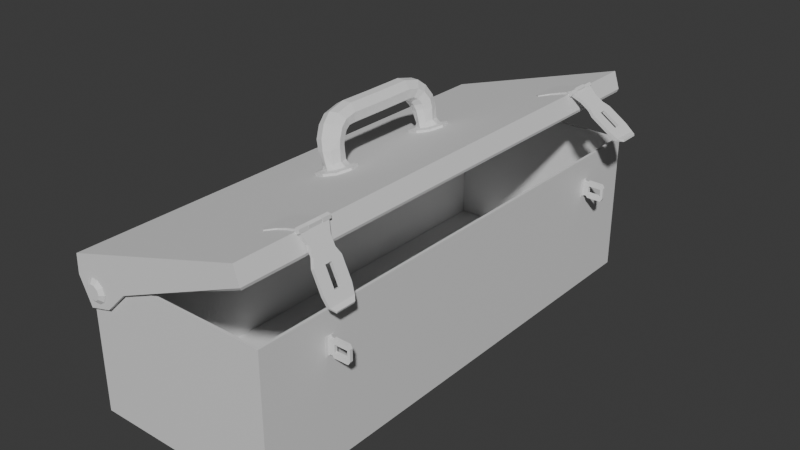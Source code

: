 # Source: garage_assets.blend  (saved by Blender 5.0.119; exported with 4.5.12 LTS)
import bpy
from mathutils import Matrix  # noqa: F401  (used for matrix-valued properties, if any)

bpy.ops.wm.read_factory_settings(use_empty=True)
scene = bpy.context.scene
scene.name = 'Scene'

# ---- collections
col_toolbox_small = bpy.data.collections.new('Toolbox small'); scene.collection.children.link(col_toolbox_small)

# ---- materials (node trees are filled in below, after node groups)
mat_material = bpy.data.materials.new('Material')
mat_material.alpha_threshold = 0.0
mat_material.use_backface_culling_lightprobe_volume = False
mat_material.roughness = 0.5
mat_material.line_color = (0.0, 0.0, 0.0, 1.0)

# ---- material node trees
mat_material.use_nodes = True; mat_material.node_tree.nodes.clear()
_N = mat_material.node_tree.nodes; _L = mat_material.node_tree.links
n0 = _N.new('ShaderNodeOutputMaterial'); n0.name = 'Material Output'; n0.location = (200, 100)
n1 = _N.new('ShaderNodeBsdfPrincipled'); n1.name = 'Principled BSDF'; n1.location = (-200, 100)
_L.new(n1.outputs[0], n0.inputs[0])
n0.is_active_output = True

# ---- world
world_world = bpy.data.worlds.new('World'); scene.world = world_world
world_world.use_nodes = True; world_world.node_tree.nodes.clear()
_N = world_world.node_tree.nodes; _L = world_world.node_tree.links
n0 = _N.new('ShaderNodeOutputWorld'); n0.name = 'World Output'; n0.location = (200, 100)
n1 = _N.new('ShaderNodeBackground'); n1.name = 'Background'; n1.location = (-200, 100)
n1.inputs[0].default_value = (0.05088, 0.05088, 0.05088, 1.0)
_L.new(n1.outputs[0], n0.inputs[0])
n0.is_active_output = True
world_world.color = (0.05088, 0.05088, 0.05088)
world_world.sun_shadow_jitter_overblur = 0.0

# ---- meshes
me_cube_002 = bpy.data.meshes.new('Cube.002')
me_cube_002.from_pydata([(0.121, -0.0362, -0.3003), (-0.005857, -0.155, -0.0326), (0.121, 0.0362, -0.3003), (-0.005857, 0.155, -0.0326), (0.1515, -0.0362, -0.2859), (0.02458, -0.155, -0.01817), (0.1515, 0.0362, -0.2859), (0.02458, 0.155, -0.01817), (0.08267, -0.1204, -0.2194), (0.03841, -0.1204, -0.126), (0.03841, 0.1204, -0.126), (0.08267, 0.1204, -0.2194), (0.06885, 0.1204, -0.1116), (0.1131, 0.1204, -0.2049), (0.06885, -0.1204, -0.1116), (0.1131, -0.1204, -0.2049), (0.2098, 0.0362, -0.4875), (0.2098, -0.0362, -0.4875), (0.2402, 0.0362, -0.4731), (0.2402, -0.0362, -0.4731), (0.2591, 0.1393, -0.5876), (0.2591, -0.1393, -0.5876), (0.2865, 0.1393, -0.5747), (0.2865, -0.1393, -0.5747), (0.1162, 0.155, -0.2901), (0.1162, -0.155, -0.2901), (0.1466, -0.155, -0.2756), (0.1466, 0.155, -0.2756), (0.2146, 0.155, -0.4977), (0.2146, -0.155, -0.4977), (0.245, -0.155, -0.4833), (0.245, 0.155, -0.4833), (0.3171, 0.09991, -0.6228), (0.3171, -0.09991, -0.6228), (0.3239, 0.09991, -0.6025), (0.3239, -0.09991, -0.6025), (-0.01957, -0.155, -0.003667), (-0.01957, 0.155, -0.003667), (0.01087, 0.155, 0.01076), (0.01087, -0.155, 0.01076), (-0.01231, 0.08184, 0.02562), (-0.01231, 0.1768, 0.02562), (-0.01231, -0.07508, 0.02562), (-0.01231, -0.17, 0.02562), (0.0228, -0.07508, 0.01902), (0.0228, -0.17, 0.01902), (0.02738, -0.07508, -0.01641), (0.02738, -0.17, -0.01641), (-0.004902, -0.07508, -0.0317), (-0.004902, -0.17, -0.0317), (-0.02943, -0.07508, -0.005734), (-0.02943, -0.17, -0.005734), (0.0228, 0.1768, 0.01902), (0.0228, 0.08184, 0.01902), (0.02738, 0.1768, -0.01641), (0.02738, 0.08184, -0.01641), (-0.004902, 0.1768, -0.0317), (-0.004902, 0.08184, -0.0317), (-0.02943, 0.1768, -0.005734), (-0.02943, 0.08184, -0.005734)], [], [(9, 1, 3, 10), (10, 3, 7, 12), (12, 7, 5, 14), (14, 5, 1, 9), (2, 6, 4, 0), (5, 7, 38, 39), (26, 15, 8, 25), (15, 14, 9, 8), (27, 13, 15, 26), (13, 12, 14, 15), (24, 11, 13, 27), (11, 10, 12, 13), (25, 8, 11, 24), (8, 9, 10, 11), (30, 29, 21, 23), (26, 25, 29, 30), (24, 27, 31, 28), (6, 2, 16, 18), (23, 21, 33, 35), (28, 31, 22, 20), (31, 30, 23, 22), (29, 28, 20, 21), (2, 0, 25, 24), (4, 6, 27, 26), (17, 16, 28, 29), (18, 19, 30, 31), (19, 4, 26, 30), (6, 18, 31, 27), (0, 17, 29, 25), (16, 2, 24, 28), (19, 17, 0, 4), (16, 17, 19, 18), (32, 34, 35, 33), (20, 22, 34, 32), (22, 23, 35, 34), (21, 20, 32, 33), (38, 37, 36, 39), (3, 1, 36, 37), (1, 5, 39, 36), (7, 3, 37, 38), (53, 40, 59, 57, 55), (42, 43, 45, 44), (54, 55, 57, 56), (44, 45, 47, 46), (58, 59, 40, 41), (52, 53, 55, 54), (46, 47, 49, 48), (45, 43, 51, 49, 47), (41, 40, 53, 52), (48, 49, 51, 50), (41, 52, 54, 56, 58), (56, 57, 59, 58), (50, 51, 43, 42), (42, 44, 46, 48, 50)])
_uv = me_cube_002.uv_layers.new(name='UVMap')
_uv.uv.foreach_set('vector', [0.2221, 0.7034, 0.2218, 0.7119, 0.2008, 0.7108, 0.201, 0.7016, 0.201, 0.7016, 0.2008, 0.7108, 0.1979, 0.7117, 0.1979, 0.7016, 0.2808, 0.6984, 0.2835, 0.7063, 0.2597, 0.7063, 0.2624, 0.6984, 0.2251, 0.7036, 0.2249, 0.7134, 0.2218, 0.7119, 0.2221, 0.7034, 0.207, 0.6852, 0.2096, 0.6824, 0.2133, 0.682, 0.2162, 0.6854, 0.2597, 0.7063, 0.2835, 0.7063, 0.2835, 0.7088, 0.2597, 0.7088, 0.2277, 0.6871, 0.226, 0.6945, 0.2229, 0.694, 0.2249, 0.6868, 0.226, 0.6945, 0.2251, 0.7036, 0.2221, 0.7034, 0.2229, 0.694, 0.2835, 0.6845, 0.2808, 0.6905, 0.2624, 0.6905, 0.2597, 0.6845, 0.2808, 0.6905, 0.2808, 0.6984, 0.2624, 0.6984, 0.2624, 0.6905, 0.1992, 0.6856, 0.2007, 0.6922, 0.1979, 0.6925, 0.1968, 0.6859, 0.2007, 0.6922, 0.201, 0.7016, 0.1979, 0.7016, 0.1979, 0.6925, 0.2249, 0.6868, 0.2229, 0.694, 0.2007, 0.6922, 0.1992, 0.6856, 0.2229, 0.694, 0.2221, 0.7034, 0.201, 0.7016, 0.2007, 0.6922, 0.2266, 0.6682, 0.2236, 0.6691, 0.2205, 0.662, 0.2223, 0.66, 0.2277, 0.6871, 0.2249, 0.6868, 0.2236, 0.6691, 0.2266, 0.6682, 0.1992, 0.6856, 0.1968, 0.6859, 0.1968, 0.6698, 0.1995, 0.6704, 0.2096, 0.6824, 0.207, 0.6852, 0.2078, 0.6707, 0.2093, 0.6726, 0.2223, 0.66, 0.2205, 0.662, 0.2174, 0.6575, 0.2183, 0.6561, 0.1995, 0.6704, 0.1968, 0.6698, 0.1999, 0.6604, 0.2022, 0.6624, 0.2835, 0.6669, 0.2597, 0.6669, 0.2609, 0.6592, 0.2823, 0.6592, 0.2236, 0.6691, 0.1995, 0.6704, 0.2022, 0.6624, 0.2205, 0.662, 0.207, 0.6852, 0.2162, 0.6854, 0.2249, 0.6868, 0.1992, 0.6856, 0.2688, 0.6836, 0.2744, 0.6836, 0.2835, 0.6845, 0.2597, 0.6845, 0.2145, 0.6705, 0.2078, 0.6707, 0.1995, 0.6704, 0.2236, 0.6691, 0.2744, 0.6677, 0.2688, 0.6677, 0.2597, 0.6669, 0.2835, 0.6669, 0.2688, 0.6677, 0.2688, 0.6836, 0.2597, 0.6845, 0.2597, 0.6669, 0.2744, 0.6836, 0.2744, 0.6677, 0.2835, 0.6669, 0.2835, 0.6845, 0.2162, 0.6854, 0.2145, 0.6705, 0.2236, 0.6691, 0.2249, 0.6868, 0.2078, 0.6707, 0.207, 0.6852, 0.1992, 0.6856, 0.1995, 0.6704, 0.213, 0.6731, 0.2145, 0.6705, 0.2162, 0.6854, 0.2133, 0.682, 0.2078, 0.6707, 0.2145, 0.6705, 0.213, 0.6731, 0.2093, 0.6726, 0.2053, 0.6573, 0.2043, 0.6556, 0.2183, 0.6561, 0.2174, 0.6575, 0.2022, 0.6624, 0.1999, 0.6604, 0.2043, 0.6556, 0.2053, 0.6573, 0.2823, 0.6592, 0.2609, 0.6592, 0.2639, 0.6556, 0.2793, 0.6556, 0.2205, 0.662, 0.2022, 0.6624, 0.2053, 0.6573, 0.2174, 0.6575, 0.1993, 0.7149, 0.2016, 0.7129, 0.2203, 0.7144, 0.2227, 0.7176, 0.2008, 0.7108, 0.2218, 0.7119, 0.2203, 0.7144, 0.2016, 0.7129, 0.2218, 0.7119, 0.2249, 0.7134, 0.2227, 0.7176, 0.2203, 0.7144, 0.1979, 0.7117, 0.2008, 0.7108, 0.2016, 0.7129, 0.1993, 0.7149, 0.526, 0.6804, 0.5258, 0.6802, 0.526, 0.68, 0.5262, 0.6801, 0.5262, 0.6803, 0.5277, 0.6787, 0.5281, 0.6787, 0.5281, 0.6789, 0.5277, 0.6789, 0.5268, 0.679, 0.5271, 0.679, 0.5271, 0.6792, 0.5268, 0.6792, 0.5277, 0.6789, 0.5281, 0.6789, 0.5281, 0.679, 0.5277, 0.679, 0.5268, 0.6793, 0.5271, 0.6793, 0.5271, 0.6795, 0.5268, 0.6795, 0.5268, 0.6789, 0.5271, 0.6789, 0.5271, 0.679, 0.5268, 0.679, 0.5277, 0.679, 0.5281, 0.679, 0.5281, 0.6792, 0.5277, 0.6792, 0.5313, 0.6799, 0.5311, 0.6799, 0.5309, 0.6798, 0.5311, 0.6796, 0.5313, 0.6797, 0.5268, 0.6787, 0.5271, 0.6787, 0.5271, 0.6789, 0.5268, 0.6789, 0.5277, 0.6792, 0.5281, 0.6792, 0.5281, 0.6793, 0.5277, 0.6793, 0.5311, 0.6787, 0.5309, 0.6788, 0.5309, 0.679, 0.5311, 0.6791, 0.5313, 0.6789, 0.5268, 0.6792, 0.5271, 0.6792, 0.5271, 0.6793, 0.5268, 0.6793, 0.5277, 0.6793, 0.5281, 0.6793, 0.5281, 0.6795, 0.5277, 0.6795, 0.5288, 0.6796, 0.5286, 0.6797, 0.5286, 0.6799, 0.5288, 0.6799, 0.5289, 0.6798])
me_cube_002.update()
me_cube_003 = bpy.data.meshes.new('Cube.003')
me_cube_003.from_pydata([(0.1376, -0.0362, -0.291), (-0.004309, -0.155, -0.03095), (0.1376, 0.0362, -0.291), (-0.004309, 0.155, -0.03095), (0.1672, -0.0362, -0.2748), (0.02526, -0.155, -0.01481), (0.1672, 0.0362, -0.2748), (0.02526, 0.155, -0.01481), (0.09471, -0.1204, -0.2124), (0.0452, -0.1204, -0.1217), (0.0452, 0.1204, -0.1217), (0.09471, 0.1204, -0.2124), (0.07477, 0.1204, -0.1055), (0.1243, 0.1204, -0.1962), (0.07477, -0.1204, -0.1055), (0.1243, -0.1204, -0.1962), (0.2369, 0.0362, -0.4728), (0.2369, -0.0362, -0.4728), (0.2664, 0.0362, -0.4567), (0.2664, -0.0362, -0.4567), (0.2918, 0.1393, -0.57), (0.2918, -0.1393, -0.57), (0.3184, 0.1393, -0.5555), (0.3184, -0.1393, -0.5555), (0.1322, 0.155, -0.2811), (0.1322, -0.155, -0.2811), (0.1618, -0.155, -0.2649), (0.1618, 0.155, -0.2649), (0.2423, 0.155, -0.4828), (0.2423, -0.155, -0.4828), (0.2719, -0.155, -0.4666), (0.2719, 0.155, -0.4666), (0.3517, 0.09991, -0.6018), (0.3517, -0.09991, -0.6018), (0.3574, 0.09991, -0.5812), (0.3574, -0.09991, -0.5812), (-0.01965, -0.155, -0.002844), (-0.01965, 0.155, -0.002844), (0.00992, 0.155, 0.01329), (0.00992, -0.155, 0.01329), (-0.01406, 0.08184, 0.0268), (-0.01406, 0.1768, 0.0268), (-0.01406, -0.07508, 0.0268), (-0.01406, -0.17, 0.0268), (0.02136, -0.07508, 0.02222), (0.02136, -0.17, 0.02222), (0.02795, -0.07508, -0.01289), (0.02795, -0.17, -0.01289), (-0.003406, -0.07508, -0.03), (-0.003406, -0.17, -0.03), (-0.02937, -0.07508, -0.005469), (-0.02937, -0.17, -0.005469), (0.02136, 0.1768, 0.02222), (0.02136, 0.08184, 0.02222), (0.02795, 0.1768, -0.01289), (0.02795, 0.08184, -0.01289), (-0.003406, 0.1768, -0.03), (-0.003406, 0.08184, -0.03), (-0.02937, 0.1768, -0.005469), (-0.02937, 0.08184, -0.005469)], [], [(9, 1, 3, 10), (10, 3, 7, 12), (12, 7, 5, 14), (14, 5, 1, 9), (2, 6, 4, 0), (5, 7, 38, 39), (26, 15, 8, 25), (15, 14, 9, 8), (27, 13, 15, 26), (13, 12, 14, 15), (24, 11, 13, 27), (11, 10, 12, 13), (25, 8, 11, 24), (8, 9, 10, 11), (30, 29, 21, 23), (26, 25, 29, 30), (24, 27, 31, 28), (6, 2, 16, 18), (23, 21, 33, 35), (28, 31, 22, 20), (31, 30, 23, 22), (29, 28, 20, 21), (2, 0, 25, 24), (4, 6, 27, 26), (17, 16, 28, 29), (18, 19, 30, 31), (19, 4, 26, 30), (6, 18, 31, 27), (0, 17, 29, 25), (16, 2, 24, 28), (19, 17, 0, 4), (16, 17, 19, 18), (32, 34, 35, 33), (20, 22, 34, 32), (22, 23, 35, 34), (21, 20, 32, 33), (38, 37, 36, 39), (3, 1, 36, 37), (1, 5, 39, 36), (7, 3, 37, 38), (53, 40, 59, 57, 55), (42, 43, 45, 44), (54, 55, 57, 56), (44, 45, 47, 46), (58, 59, 40, 41), (52, 53, 55, 54), (46, 47, 49, 48), (45, 43, 51, 49, 47), (41, 40, 53, 52), (48, 49, 51, 50), (41, 52, 54, 56, 58), (56, 57, 59, 58), (50, 51, 43, 42), (42, 44, 46, 48, 50)])
_uv = me_cube_003.uv_layers.new(name='UVMap')
_uv.uv.foreach_set('vector', [0.2542, 0.7036, 0.2542, 0.712, 0.2344, 0.7118, 0.234, 0.7028, 0.234, 0.7028, 0.2344, 0.7118, 0.2316, 0.713, 0.231, 0.703, 0.3051, 0.6984, 0.3078, 0.7063, 0.284, 0.7063, 0.2867, 0.6984, 0.2572, 0.7037, 0.2575, 0.7137, 0.2542, 0.712, 0.2542, 0.7036, 0.2403, 0.6865, 0.2418, 0.6844, 0.2457, 0.6837, 0.2475, 0.6864, 0.284, 0.7063, 0.3078, 0.7063, 0.3078, 0.7088, 0.284, 0.7088, 0.2592, 0.6877, 0.2577, 0.6948, 0.2548, 0.6944, 0.2565, 0.6874, 0.2577, 0.6948, 0.2572, 0.7037, 0.2542, 0.7036, 0.2548, 0.6944, 0.3078, 0.6845, 0.3051, 0.6905, 0.2867, 0.6905, 0.284, 0.6845, 0.3051, 0.6905, 0.3051, 0.6984, 0.2867, 0.6984, 0.2867, 0.6905, 0.2315, 0.6873, 0.2332, 0.6936, 0.2304, 0.6941, 0.229, 0.6876, 0.2332, 0.6936, 0.234, 0.7028, 0.231, 0.703, 0.2304, 0.6941, 0.2565, 0.6874, 0.2548, 0.6944, 0.2332, 0.6936, 0.2315, 0.6873, 0.2548, 0.6944, 0.2542, 0.7036, 0.234, 0.7028, 0.2332, 0.6936, 0.2592, 0.669, 0.2563, 0.6698, 0.2528, 0.6623, 0.255, 0.6601, 0.2592, 0.6877, 0.2565, 0.6874, 0.2563, 0.6698, 0.2592, 0.669, 0.2315, 0.6873, 0.229, 0.6876, 0.2282, 0.671, 0.2309, 0.6714, 0.2418, 0.6844, 0.2403, 0.6865, 0.2389, 0.6718, 0.2416, 0.6744, 0.255, 0.6601, 0.2528, 0.6623, 0.2496, 0.6571, 0.2505, 0.6556, 0.2309, 0.6714, 0.2282, 0.671, 0.231, 0.6611, 0.2334, 0.6632, 0.3078, 0.6669, 0.284, 0.6669, 0.2852, 0.6592, 0.3066, 0.6592, 0.2563, 0.6698, 0.2309, 0.6714, 0.2334, 0.6632, 0.2528, 0.6623, 0.2403, 0.6865, 0.2475, 0.6864, 0.2565, 0.6874, 0.2315, 0.6873, 0.2931, 0.6836, 0.2987, 0.6836, 0.3078, 0.6845, 0.284, 0.6845, 0.2478, 0.6711, 0.2389, 0.6718, 0.2309, 0.6714, 0.2563, 0.6698, 0.2987, 0.6677, 0.2931, 0.6677, 0.284, 0.6669, 0.3078, 0.6669, 0.2931, 0.6677, 0.2931, 0.6836, 0.284, 0.6845, 0.284, 0.6669, 0.2987, 0.6836, 0.2987, 0.6677, 0.3078, 0.6669, 0.3078, 0.6845, 0.2475, 0.6864, 0.2478, 0.6711, 0.2563, 0.6698, 0.2565, 0.6874, 0.2389, 0.6718, 0.2403, 0.6865, 0.2315, 0.6873, 0.2309, 0.6714, 0.2453, 0.6746, 0.2478, 0.6711, 0.2475, 0.6864, 0.2457, 0.6837, 0.2389, 0.6718, 0.2478, 0.6711, 0.2453, 0.6746, 0.2416, 0.6744, 0.2366, 0.6579, 0.2355, 0.6562, 0.2505, 0.6556, 0.2496, 0.6571, 0.2334, 0.6632, 0.231, 0.6611, 0.2355, 0.6562, 0.2366, 0.6579, 0.3066, 0.6592, 0.2852, 0.6592, 0.2882, 0.6556, 0.3035, 0.6556, 0.2528, 0.6623, 0.2334, 0.6632, 0.2366, 0.6579, 0.2496, 0.6571, 0.2335, 0.7158, 0.235, 0.7138, 0.2533, 0.7144, 0.2551, 0.7173, 0.2344, 0.7118, 0.2542, 0.712, 0.2533, 0.7144, 0.235, 0.7138, 0.2542, 0.712, 0.2575, 0.7137, 0.2551, 0.7173, 0.2533, 0.7144, 0.2316, 0.713, 0.2344, 0.7118, 0.235, 0.7138, 0.2335, 0.7158, 0.5298, 0.6799, 0.5296, 0.6799, 0.5294, 0.6798, 0.5296, 0.6796, 0.5298, 0.6797, 0.511, 0.6787, 0.5114, 0.6787, 0.5114, 0.6788, 0.511, 0.6788, 0.5258, 0.679, 0.5262, 0.679, 0.5262, 0.6792, 0.5258, 0.6792, 0.511, 0.6788, 0.5114, 0.6788, 0.5114, 0.679, 0.511, 0.679, 0.5258, 0.6793, 0.5262, 0.6793, 0.5262, 0.6795, 0.5258, 0.6795, 0.5258, 0.6789, 0.5262, 0.6789, 0.5262, 0.679, 0.5258, 0.679, 0.511, 0.679, 0.5114, 0.679, 0.5114, 0.6791, 0.511, 0.6791, 0.5296, 0.6791, 0.5294, 0.679, 0.5294, 0.6788, 0.5296, 0.6787, 0.5298, 0.6789, 0.5258, 0.6787, 0.5262, 0.6787, 0.5262, 0.6789, 0.5258, 0.6789, 0.511, 0.6791, 0.5114, 0.6791, 0.5114, 0.6793, 0.511, 0.6793, 0.5114, 0.68, 0.5112, 0.68, 0.5111, 0.6802, 0.5112, 0.6803, 0.5114, 0.6803, 0.5258, 0.6792, 0.5262, 0.6792, 0.5262, 0.6793, 0.5258, 0.6793, 0.511, 0.6793, 0.5114, 0.6793, 0.5114, 0.6795, 0.511, 0.6795, 0.5288, 0.6791, 0.5289, 0.6789, 0.5288, 0.6787, 0.5286, 0.6788, 0.5286, 0.679])
me_cube_003.update()
me_cube_004 = bpy.data.meshes.new('Cube.004')
me_cube_004.from_pydata([(0.9976, -1.897, 1.052), (1.004, -1.897, 1.052), (0.9976, -1.897, 1.235), (1.004, -1.897, 1.235), (0.9976, -1.802, 1.052), (1.004, -1.802, 1.052), (0.9976, -1.802, 1.235), (1.004, -1.802, 1.235), (0.9976, -1.834, 1.235), (0.9976, -1.866, 1.235), (1.004, -1.866, 1.235), (1.004, -1.834, 1.235), (0.9976, -1.866, 1.052), (0.9976, -1.834, 1.052), (1.004, -1.834, 1.052), (1.004, -1.866, 1.052), (1.203, -1.866, 1.182), (1.203, -1.834, 1.182), (1.203, -1.834, 1.106), (1.203, -1.866, 1.106), (1.231, -1.866, 1.201), (1.231, -1.834, 1.201), (1.231, -1.834, 1.086), (1.231, -1.866, 1.086), (1.022, -1.834, 1.217), (1.022, -1.834, 1.071), (1.022, -1.866, 1.071), (1.022, -1.866, 1.217), (1.045, -1.834, 1.217), (1.045, -1.866, 1.071), (1.045, -1.834, 1.071), (1.045, -1.866, 1.217), (1.068, -1.834, 1.182), (1.068, -1.866, 1.106), (1.068, -1.834, 1.106), (1.068, -1.866, 1.182), (1.21, -1.834, 1.235), (1.21, -1.834, 1.052), (1.21, -1.866, 1.235), (1.21, -1.866, 1.052), (1.061, -1.834, 1.235), (1.061, -1.866, 1.052), (1.061, -1.834, 1.052), (1.061, -1.866, 1.235), (0.9976, 1.887, 1.052), (1.004, 1.887, 1.052), (0.9976, 1.887, 1.235), (1.004, 1.887, 1.235), (0.9976, 1.982, 1.052), (1.004, 1.982, 1.052), (0.9976, 1.982, 1.235), (1.004, 1.982, 1.235), (0.9976, 1.95, 1.235), (0.9976, 1.918, 1.235), (1.004, 1.918, 1.235), (1.004, 1.95, 1.235), (0.9976, 1.918, 1.052), (0.9976, 1.95, 1.052), (1.004, 1.95, 1.052), (1.004, 1.918, 1.052), (1.203, 1.918, 1.182), (1.203, 1.95, 1.182), (1.203, 1.95, 1.106), (1.203, 1.918, 1.106), (1.231, 1.918, 1.201), (1.231, 1.95, 1.201), (1.231, 1.95, 1.086), (1.231, 1.918, 1.086), (1.022, 1.95, 1.217), (1.022, 1.95, 1.071), (1.022, 1.918, 1.071), (1.022, 1.918, 1.217), (1.045, 1.95, 1.217), (1.045, 1.918, 1.071), (1.045, 1.95, 1.071), (1.045, 1.918, 1.217), (1.068, 1.95, 1.182), (1.068, 1.918, 1.106), (1.068, 1.95, 1.106), (1.068, 1.918, 1.182), (1.21, 1.95, 1.235), (1.21, 1.95, 1.052), (1.21, 1.918, 1.235), (1.21, 1.918, 1.052), (1.061, 1.95, 1.235), (1.061, 1.918, 1.052), (1.061, 1.95, 1.052), (1.061, 1.918, 1.235), (1.001, 2.601, 1.475), (1.001, 2.601, -0.009381), (-0.9987, 2.601, 1.475), (-0.9987, 2.601, -0.009381), (0.973, 2.573, 1.475), (-0.9704, 2.573, 1.475), (0.973, -2.569, 0.02506), (-0.9704, 2.573, 0.009624), (0.973, 2.573, 0.02506), (1.001, -2.598, 1.475), (1.001, -2.598, -0.009381), (-0.9987, -2.598, 1.475), (-0.9987, -2.598, -0.009381), (0.973, -2.569, 1.475), (-0.9704, -2.569, 1.475), (-0.9704, -2.569, 0.02506)], [], [(0, 1, 3, 2), (8, 11, 7, 6), (6, 7, 5, 4), (12, 15, 1, 0), (8, 6, 4, 13), (10, 3, 1, 15), (7, 11, 14, 5), (18, 19, 16, 17), (2, 9, 12, 0), (9, 8, 13, 12), (4, 5, 14, 13), (13, 14, 15, 12), (2, 3, 10, 9), (9, 10, 11, 8), (38, 39, 23, 20), (33, 19, 18, 34), (41, 42, 37, 39), (40, 43, 38, 36), (21, 20, 23, 22), (39, 37, 22, 23), (37, 36, 21, 22), (36, 38, 20, 21), (11, 10, 27, 24), (15, 14, 25, 26), (10, 15, 26, 27), (14, 11, 24, 25), (24, 27, 31, 28), (26, 25, 30, 29), (27, 26, 29, 31), (25, 24, 28, 30), (28, 31, 43, 40), (29, 30, 42, 41), (31, 29, 41, 43), (30, 28, 40, 42), (18, 17, 36, 37), (16, 19, 39, 38), (17, 32, 40, 36), (19, 33, 41, 39), (34, 18, 37, 42), (35, 16, 38, 43), (33, 35, 43, 41), (32, 34, 42, 40), (32, 17, 16, 35), (33, 34, 32, 35), (44, 45, 47, 46), (52, 55, 51, 50), (50, 51, 49, 48), (56, 59, 45, 44), (52, 50, 48, 57), (54, 47, 45, 59), (51, 55, 58, 49), (62, 63, 60, 61), (46, 53, 56, 44), (53, 52, 57, 56), (48, 49, 58, 57), (57, 58, 59, 56), (46, 47, 54, 53), (53, 54, 55, 52), (82, 83, 67, 64), (77, 63, 62, 78), (85, 86, 81, 83), (84, 87, 82, 80), (65, 64, 67, 66), (83, 81, 66, 67), (81, 80, 65, 66), (80, 82, 64, 65), (55, 54, 71, 68), (59, 58, 69, 70), (54, 59, 70, 71), (58, 55, 68, 69), (68, 71, 75, 72), (70, 69, 74, 73), (71, 70, 73, 75), (69, 68, 72, 74), (72, 75, 87, 84), (73, 74, 86, 85), (75, 73, 85, 87), (74, 72, 84, 86), (62, 61, 80, 81), (60, 63, 83, 82), (61, 76, 84, 80), (63, 77, 85, 83), (78, 62, 81, 86), (79, 60, 82, 87), (77, 79, 87, 85), (76, 78, 86, 84), (76, 61, 60, 79), (77, 78, 76, 79), (91, 90, 88, 89), (91, 89, 98, 100), (88, 90, 93, 92), (97, 88, 92, 101), (100, 98, 97, 99), (97, 101, 102, 99), (89, 88, 97, 98), (101, 92, 96, 94), (90, 91, 100, 99), (93, 90, 99, 102), (102, 101, 94, 103), (103, 95, 93, 102), (92, 93, 95, 96), (94, 96, 95, 103)])
me_cube_004.polygons.foreach_set('material_index', [0, 0, 0, 0, 0, 0, 0, 0, 0, 0, 0, 0, 0, 0, 0, 0, 0, 0, 0, 0, 0, 0, 0, 0, 0, 0, 0, 0, 0, 0, 0, 0, 0, 0, 0, 0, 0, 0, 0, 0, 0, 0, 0, 0, 0, 0, 0, 0, 0, 0, 0, 0, 0, 0, 0, 0, 0, 0, 0, 0, 0, 0, 0, 0, 0, 0, 0, 0, 0, 0, 0, 0, 0, 0, 0, 0, 0, 0, 0, 0, 0, 0, 0, 0, 0, 0, 0, 0, 1, 1, 1, 1, 1, 1, 1, 1, 0, 1, 0, 1, 1, 1])
_uv = me_cube_004.uv_layers.new(name='UVMap')
_uv.uv.foreach_set('vector', [0.4779, 0.6878, 0.4784, 0.6875, 0.4784, 0.699, 0.478, 0.6987, 0.4731, 0.6994, 0.4729, 0.7, 0.4706, 0.6989, 0.4711, 0.6986, 0.4711, 0.6986, 0.4706, 0.6989, 0.4706, 0.6874, 0.471, 0.6877, 0.476, 0.687, 0.4761, 0.6864, 0.4784, 0.6875, 0.4779, 0.6878, 0.4731, 0.6994, 0.4711, 0.6986, 0.471, 0.6877, 0.4735, 0.6869, 0.4945, 0.6584, 0.4947, 0.6556, 0.5109, 0.657, 0.5107, 0.6598, 0.5078, 0.6914, 0.5056, 0.6914, 0.5056, 0.6787, 0.5078, 0.6787, 0.5043, 0.6716, 0.5063, 0.6737, 0.5002, 0.6735, 0.5014, 0.6719, 0.478, 0.6987, 0.4755, 0.6995, 0.476, 0.687, 0.4779, 0.6878, 0.4755, 0.6995, 0.4731, 0.6994, 0.4735, 0.6869, 0.476, 0.687, 0.471, 0.6877, 0.4706, 0.6874, 0.4734, 0.6863, 0.4735, 0.6869, 0.4735, 0.6869, 0.4734, 0.6863, 0.4761, 0.6864, 0.476, 0.687, 0.478, 0.6987, 0.4784, 0.699, 0.4756, 0.7001, 0.4755, 0.6995, 0.4755, 0.6995, 0.4756, 0.7001, 0.4729, 0.7, 0.4731, 0.6994, 0.4969, 0.674, 0.5089, 0.6741, 0.5069, 0.6756, 0.4991, 0.6756, 0.5059, 0.6652, 0.5063, 0.6737, 0.5043, 0.6716, 0.5045, 0.6669, 0.5099, 0.6648, 0.5121, 0.6648, 0.5109, 0.6758, 0.5089, 0.6741, 0.4927, 0.6638, 0.4946, 0.664, 0.4969, 0.674, 0.4946, 0.6755, 0.4977, 0.6782, 0.4991, 0.6756, 0.5069, 0.6756, 0.5078, 0.6781, 0.5089, 0.6741, 0.5109, 0.6758, 0.5078, 0.6781, 0.5069, 0.6756, 0.505, 0.6801, 0.4924, 0.6801, 0.4947, 0.6787, 0.5027, 0.6787, 0.4946, 0.6755, 0.4969, 0.674, 0.4991, 0.6756, 0.4977, 0.6782, 0.4924, 0.6591, 0.4945, 0.6584, 0.4956, 0.6602, 0.4929, 0.6608, 0.5107, 0.6598, 0.5121, 0.6605, 0.5117, 0.6617, 0.5094, 0.6612, 0.4945, 0.6584, 0.5107, 0.6598, 0.5094, 0.6612, 0.4956, 0.6602, 0.505, 0.6944, 0.4924, 0.6944, 0.4936, 0.6932, 0.5038, 0.6932, 0.4929, 0.6608, 0.4956, 0.6602, 0.4956, 0.6623, 0.493, 0.6622, 0.5094, 0.6612, 0.5117, 0.6617, 0.5117, 0.663, 0.5091, 0.6633, 0.4956, 0.6602, 0.5094, 0.6612, 0.5091, 0.6633, 0.4956, 0.6623, 0.5038, 0.6932, 0.4936, 0.6932, 0.4936, 0.6916, 0.5038, 0.6916, 0.493, 0.6622, 0.4956, 0.6623, 0.4946, 0.664, 0.4927, 0.6638, 0.5091, 0.6633, 0.5117, 0.663, 0.5121, 0.6648, 0.5099, 0.6648, 0.4956, 0.6623, 0.5091, 0.6633, 0.5099, 0.6648, 0.4946, 0.664, 0.5038, 0.6916, 0.4936, 0.6916, 0.4924, 0.6905, 0.505, 0.6905, 0.5014, 0.6806, 0.4961, 0.6806, 0.4924, 0.6801, 0.505, 0.6801, 0.5002, 0.6735, 0.5063, 0.6737, 0.5089, 0.6741, 0.4969, 0.674, 0.4961, 0.6806, 0.4961, 0.69, 0.4924, 0.6905, 0.4924, 0.6801, 0.5063, 0.6737, 0.5059, 0.6652, 0.5099, 0.6648, 0.5089, 0.6741, 0.5014, 0.69, 0.5014, 0.6806, 0.505, 0.6801, 0.505, 0.6905, 0.4989, 0.6649, 0.5002, 0.6735, 0.4969, 0.674, 0.4946, 0.664, 0.5059, 0.6652, 0.4989, 0.6649, 0.4946, 0.664, 0.5099, 0.6648, 0.4961, 0.69, 0.5014, 0.69, 0.505, 0.6905, 0.4924, 0.6905, 0.5013, 0.6673, 0.5014, 0.6719, 0.5002, 0.6735, 0.4989, 0.6649, 0.5059, 0.6652, 0.5045, 0.6669, 0.5013, 0.6673, 0.4989, 0.6649, 0.4696, 0.6878, 0.4701, 0.6875, 0.4701, 0.699, 0.4697, 0.6987, 0.4648, 0.6994, 0.4647, 0.7, 0.4623, 0.6989, 0.4628, 0.6986, 0.4628, 0.6986, 0.4623, 0.6989, 0.4623, 0.6874, 0.4628, 0.6877, 0.4677, 0.687, 0.4678, 0.6864, 0.4701, 0.6875, 0.4696, 0.6878, 0.4648, 0.6994, 0.4628, 0.6986, 0.4628, 0.6877, 0.4652, 0.6869, 0.5147, 0.6582, 0.5148, 0.6556, 0.5301, 0.6566, 0.5299, 0.6592, 0.5105, 0.6914, 0.5083, 0.6914, 0.5083, 0.6787, 0.5105, 0.6787, 0.5235, 0.6711, 0.5254, 0.6732, 0.5195, 0.6731, 0.5206, 0.6716, 0.4697, 0.6987, 0.4674, 0.6994, 0.4677, 0.687, 0.4696, 0.6878, 0.4674, 0.6994, 0.4648, 0.6994, 0.4652, 0.6869, 0.4677, 0.687, 0.4628, 0.6877, 0.4623, 0.6874, 0.4651, 0.6863, 0.4652, 0.6869, 0.4652, 0.6869, 0.4651, 0.6863, 0.4678, 0.6864, 0.4677, 0.687, 0.4697, 0.6987, 0.4701, 0.699, 0.4675, 0.7001, 0.4674, 0.6994, 0.4674, 0.6994, 0.4675, 0.7001, 0.4647, 0.7, 0.4648, 0.6994, 0.5157, 0.6737, 0.5286, 0.6737, 0.5265, 0.6753, 0.5179, 0.6753, 0.5255, 0.6644, 0.5254, 0.6732, 0.5235, 0.6711, 0.524, 0.6661, 0.5293, 0.6639, 0.5312, 0.6635, 0.5313, 0.6755, 0.5286, 0.6737, 0.5126, 0.6636, 0.5149, 0.6637, 0.5157, 0.6737, 0.5136, 0.675, 0.5165, 0.6779, 0.5179, 0.6753, 0.5265, 0.6753, 0.5275, 0.6782, 0.5286, 0.6737, 0.5313, 0.6755, 0.5275, 0.6782, 0.5265, 0.6753, 0.5126, 0.693, 0.5253, 0.693, 0.523, 0.6945, 0.515, 0.6945, 0.5136, 0.675, 0.5157, 0.6737, 0.5179, 0.6753, 0.5165, 0.6779, 0.5126, 0.6588, 0.5147, 0.6582, 0.5157, 0.66, 0.5131, 0.6604, 0.5299, 0.6592, 0.5313, 0.6599, 0.5308, 0.661, 0.5288, 0.6606, 0.5147, 0.6582, 0.5299, 0.6592, 0.5288, 0.6606, 0.5157, 0.66, 0.5126, 0.6787, 0.5253, 0.6787, 0.5241, 0.6799, 0.5139, 0.6799, 0.5131, 0.6604, 0.5157, 0.66, 0.5157, 0.6621, 0.5131, 0.6618, 0.5288, 0.6606, 0.5308, 0.661, 0.5308, 0.6622, 0.5285, 0.6625, 0.5157, 0.66, 0.5288, 0.6606, 0.5285, 0.6625, 0.5157, 0.6621, 0.5139, 0.6799, 0.5241, 0.6799, 0.5241, 0.6815, 0.5139, 0.6815, 0.5131, 0.6618, 0.5157, 0.6621, 0.5149, 0.6637, 0.5126, 0.6636, 0.5285, 0.6625, 0.5308, 0.6622, 0.5312, 0.6635, 0.5293, 0.6639, 0.5157, 0.6621, 0.5285, 0.6625, 0.5293, 0.6639, 0.5149, 0.6637, 0.5139, 0.6815, 0.5241, 0.6815, 0.5253, 0.6827, 0.5126, 0.6827, 0.5163, 0.6925, 0.5216, 0.6925, 0.5253, 0.693, 0.5126, 0.693, 0.5195, 0.6731, 0.5254, 0.6732, 0.5286, 0.6737, 0.5157, 0.6737, 0.5216, 0.6925, 0.5216, 0.6832, 0.5253, 0.6827, 0.5253, 0.693, 0.5254, 0.6732, 0.5255, 0.6644, 0.5293, 0.6639, 0.5286, 0.6737, 0.5163, 0.6832, 0.5163, 0.6925, 0.5126, 0.693, 0.5126, 0.6827, 0.5183, 0.6643, 0.5195, 0.6731, 0.5157, 0.6737, 0.5149, 0.6637, 0.5255, 0.6644, 0.5183, 0.6643, 0.5149, 0.6637, 0.5293, 0.6639, 0.5216, 0.6832, 0.5163, 0.6832, 0.5126, 0.6827, 0.5253, 0.6827, 0.5207, 0.6667, 0.5206, 0.6716, 0.5195, 0.6731, 0.5183, 0.6643, 0.5255, 0.6644, 0.524, 0.6661, 0.5207, 0.6667, 0.5183, 0.6643, 0.0002614, 0.3612, 0.1033, 0.3612, 0.1033, 0.5, 0.0002615, 0.5, 0.5478, 0.5513, 0.6867, 0.5513, 0.6867, 0.9122, 0.5478, 0.9122, 0.5473, 0.3231, 0.5104, 0.5221, 0.5085, 0.5204, 0.5447, 0.3238, 0.2405, 0.0002614, 0.5473, 0.3231, 0.5447, 0.3238, 0.2398, 0.002748, 0.0002615, 0.9997, 0.0002615, 0.8609, 0.1033, 0.8609, 0.1033, 0.9997, 0.2405, 0.0002614, 0.2398, 0.002748, 0.1058, 0.04202, 0.1038, 0.04093, 0.0002615, 0.5, 0.1033, 0.5, 0.1033, 0.8609, 0.0002615, 0.8609, 0.2398, 0.002748, 0.5447, 0.3238, 0.4248, 0.3442, 0.2077, 0.1034, 0.1033, 0.3612, 0.0002614, 0.3612, 0.0002614, 0.0002615, 0.1033, 0.0002614, 0.5085, 0.5204, 0.5104, 0.5221, 0.132, 0.6551, 0.1331, 0.6528, 0.1058, 0.04202, 0.2398, 0.002748, 0.2077, 0.1034, 0.1136, 0.1047, 0.1038, 0.5806, 0.3973, 0.4431, 0.5085, 0.5204, 0.1331, 0.6528, 0.5447, 0.3238, 0.5085, 0.5204, 0.3973, 0.4431, 0.4248, 0.3442, 0.6872, 0.9083, 0.6872, 0.5513, 0.8221, 0.5513, 0.8221, 0.9083])
me_cube_004.materials.append(None)
me_cube_004.materials.append(mat_material)
me_cube_004.update()
me_cube_008 = bpy.data.meshes.new('Cube.008')
me_cube_008.from_pydata([(1.41, -0.1852, 0.7467), (1.399, -0.1852, 0.7792), (1.41, 0.1734, 0.7467), (1.399, 0.1734, 0.7792), (1.75, -0.1672, 0.8612), (1.739, -0.1672, 0.8937), (1.75, 0.1554, 0.8612), (1.739, 0.1554, 0.8937), (1.636, 0.1385, 0.823), (1.523, 0.1385, 0.7849), (1.512, 0.1385, 0.8174), (1.626, 0.1385, 0.8556), (1.523, -0.1504, 0.7849), (1.636, -0.1504, 0.823), (1.626, -0.1504, 0.8556), (1.512, -0.1504, 0.8174), (1.358, 0.1268, 0.7291), (1.358, -0.1387, 0.7291), (1.347, -0.1387, 0.7616), (1.347, 0.1268, 0.7616), (1.752, 0.06271, 0.9141), (1.752, -0.0816, 0.9141), (1.785, 0.06271, 0.9036), (1.785, -0.0816, 0.9036), (1.786, 0.06271, 0.8686), (1.786, -0.0816, 0.8686), (1.752, 0.06271, 0.8575), (1.752, -0.0816, 0.8575), (1.732, 0.06271, 0.8855), (1.732, -0.0816, 0.8855), (-0.2154, 0.7085, 0.07842), (-0.2077, 0.7085, 0.2784), (1.803, 0.7085, 0.6952), (1.744, 0.7085, 0.8755), (0.3758, 0.7085, 0.08766), (-0.08516, 0.7085, -0.2007), (0.1462, 0.7085, -0.1376), (0.02974, 0.6375, -0.08279), (0.02974, 0.7027, -0.08279), (0.07084, 0.6375, -0.05394), (0.07084, 0.7027, -0.05394), (0.08714, 0.6375, -0.006439), (0.08714, 0.7027, -0.006439), (0.0724, 0.6375, 0.04157), (0.0724, 0.7027, 0.04157), (0.03226, 0.6375, 0.07174), (0.03226, 0.7027, 0.07174), (-0.01795, 0.6375, 0.07256), (-0.01795, 0.7027, 0.07256), (-0.05905, 0.6375, 0.04372), (-0.05905, 0.7027, 0.04372), (-0.07535, 0.6375, -0.003784), (-0.07535, 0.7027, -0.003784), (-0.06061, 0.6375, -0.05179), (-0.06061, 0.7027, -0.05179), (-0.02047, 0.6375, -0.08197), (-0.02047, 0.7027, -0.08197), (0.1023, 0.711, -0.0776), (0.04129, 0.711, -0.1204), (0.1265, 0.711, -0.007082), (0.1046, 0.711, 0.06418), (0.04504, 0.711, 0.109), (-0.0295, 0.711, 0.1102), (-0.09052, 0.711, 0.06737), (-0.1147, 0.711, -0.003141), (-0.09283, 0.711, -0.07441), (-0.03325, 0.711, -0.1192), (0.06706, 0.7453, -0.0511), (0.02835, 0.7453, -0.07827), (0.08241, 0.7453, -0.006362), (0.06853, 0.7453, 0.03885), (0.03073, 0.7453, 0.06727), (-0.01656, 0.7453, 0.06804), (-0.05527, 0.7453, 0.04087), (-0.07062, 0.7453, -0.003861), (-0.05674, 0.7453, -0.04907), (-0.01894, 0.7453, -0.07749), (-0.2154, -4.586, 0.07842), (-0.2077, -4.586, 0.2784), (1.803, -4.586, 0.6952), (1.744, -4.586, 0.8755), (0.3758, -4.586, 0.08766), (-0.08516, -4.586, -0.2007), (0.1462, -4.586, -0.1376), (0.02974, -4.515, -0.08279), (0.02974, -4.58, -0.08279), (0.07084, -4.515, -0.05394), (0.07084, -4.58, -0.05394), (0.08714, -4.515, -0.00644), (0.08714, -4.58, -0.00644), (0.0724, -4.515, 0.04157), (0.0724, -4.58, 0.04157), (0.03226, -4.515, 0.07174), (0.03226, -4.58, 0.07174), (-0.01795, -4.515, 0.07256), (-0.01795, -4.58, 0.07256), (-0.05905, -4.515, 0.04371), (-0.05905, -4.58, 0.04371), (-0.07535, -4.515, -0.003784), (-0.07535, -4.58, -0.003785), (-0.06061, -4.515, -0.05179), (-0.06061, -4.58, -0.05179), (-0.02047, -4.515, -0.08197), (-0.02047, -4.58, -0.08197), (0.1023, -4.589, -0.0776), (0.04129, -4.589, -0.1204), (0.1265, -4.589, -0.007083), (0.1046, -4.589, 0.06418), (0.04504, -4.589, 0.109), (-0.0295, -4.589, 0.1102), (-0.09052, -4.589, 0.06737), (-0.1147, -4.589, -0.003141), (-0.09284, -4.589, -0.07441), (-0.03325, -4.589, -0.1192), (0.06706, -4.623, -0.0511), (0.02835, -4.623, -0.07827), (0.08241, -4.623, -0.006362), (0.06853, -4.623, 0.03885), (0.03073, -4.623, 0.06727), (-0.01656, -4.623, 0.06804), (-0.05527, -4.623, 0.04087), (-0.07062, -4.623, -0.003862), (-0.05674, -4.623, -0.04907), (-0.01894, -4.623, -0.07749), (-0.2082, 0.6754, 0.07551), (-0.2013, 0.6837, 0.254), (1.796, 0.6892, 0.6664), (1.741, 0.6819, 0.8443), (0.3758, 0.6664, 0.08766), (-0.08516, 0.6664, -0.2007), (0.2101, 0.6787, 0.3774), (0.8805, 0.6787, 0.59), (0.1462, 0.6664, -0.1376), (0.5457, 0.6787, 0.4835), (-0.2083, -4.553, 0.07551), (-0.2013, -4.561, 0.254), (1.796, -4.567, 0.6664), (1.741, -4.56, 0.8443), (0.3758, -4.544, 0.08766), (-0.08516, -4.544, -0.2007), (0.2101, -4.556, 0.3774), (0.8805, -4.556, 0.59), (0.1462, -4.544, -0.1376), (0.5457, -4.556, 0.4835), (1.41, -3.964, 0.7467), (1.399, -3.964, 0.7792), (1.41, -3.605, 0.7467), (1.399, -3.605, 0.7792), (1.75, -3.946, 0.8612), (1.739, -3.946, 0.8937), (1.75, -3.623, 0.8612), (1.739, -3.623, 0.8937), (1.636, -3.64, 0.823), (1.523, -3.64, 0.7849), (1.512, -3.64, 0.8174), (1.626, -3.64, 0.8556), (1.523, -3.929, 0.7849), (1.636, -3.929, 0.823), (1.626, -3.929, 0.8556), (1.512, -3.929, 0.8174), (1.358, -3.652, 0.7291), (1.358, -3.917, 0.7291), (1.347, -3.917, 0.7616), (1.347, -3.652, 0.7616), (1.752, -3.716, 0.9141), (1.752, -3.86, 0.9141), (1.785, -3.716, 0.9036), (1.785, -3.86, 0.9036), (1.786, -3.716, 0.8686), (1.786, -3.86, 0.8686), (1.752, -3.716, 0.8575), (1.752, -3.86, 0.8575), (1.732, -3.716, 0.8855), (1.732, -3.86, 0.8855), (0.6554, -2.616, 0.5274), (0.6508, -2.565, 0.7596), (0.6554, -2.337, 0.5274), (0.6508, -2.388, 0.7596), (0.9226, -2.616, 0.6058), (0.801, -2.565, 0.8036), (0.9226, -2.337, 0.6058), (0.801, -2.388, 0.8036), (0.645, -2.615, 0.5661), (0.6901, -2.565, 0.5889), (0.708, -2.565, 0.6403), (0.708, -2.388, 0.6403), (0.6901, -2.388, 0.5889), (0.645, -2.338, 0.5661), (0.8173, -2.388, 0.6724), (0.8602, -2.388, 0.6388), (0.9104, -2.338, 0.644), (0.8173, -2.565, 0.6724), (0.8602, -2.565, 0.6388), (0.9104, -2.615, 0.644), (0.789, -2.296, 0.5666), (0.7259, -2.361, 0.7816), (0.789, -2.657, 0.5666), (0.7259, -2.591, 0.7816), (0.7777, -2.655, 0.605), (0.7751, -2.591, 0.6138), (0.7626, -2.591, 0.6563), (0.7777, -2.297, 0.605), (0.7751, -2.361, 0.6138), (0.7626, -2.361, 0.6563), (0.6056, -2.476, 0.5128), (0.6228, -2.476, 0.7513), (0.9724, -2.476, 0.6204), (0.829, -2.476, 0.8118), (0.9598, -2.476, 0.6585), (0.8919, -2.476, 0.6481), (0.8377, -2.476, 0.6784), (0.5955, -2.476, 0.5516), (0.6584, -2.476, 0.5796), (0.6876, -2.476, 0.6343), (0.579, -2.475, 0.9675), (0.6114, -2.544, 0.857), (0.6238, -2.372, 0.8149), (0.7815, -2.544, 0.9069), (0.7938, -2.372, 0.8648), (0.7106, -2.346, 0.8336), (0.6946, -2.569, 0.8882), (0.5859, -2.458, 0.8266), (0.8194, -2.458, 0.8952), (0.5578, -2.382, 1.04), (0.6065, -2.327, 0.8735), (0.7491, -2.475, 1.017), (0.7766, -2.327, 0.9234), (0.6957, -2.305, 0.8846), (0.6599, -2.496, 1.006), (0.561, -2.401, 0.9112), (0.7946, -2.401, 0.9797), (0.546, -2.204, 1.08), (0.598, -2.277, 0.9027), (0.7279, -2.382, 1.09), (0.7681, -2.277, 0.9526), (0.689, -2.261, 0.9074), (0.6369, -2.397, 1.085), (0.5462, -2.329, 0.9619), (0.7797, -2.329, 1.03), (0.5959, -2.204, 0.9097), (0.7161, -2.204, 1.13), (0.766, -2.204, 0.9596), (0.6883, -2.204, 0.9095), (0.6237, -2.204, 1.13), (0.5393, -2.204, 0.9854), (0.7728, -2.204, 1.054), (0.6554, -1.027, 0.5274), (0.6508, -1.078, 0.7596), (0.6554, -1.306, 0.5274), (0.6508, -1.255, 0.7596), (0.9226, -1.027, 0.6058), (0.801, -1.078, 0.8036), (0.9226, -1.306, 0.6058), (0.801, -1.255, 0.8036), (0.645, -1.028, 0.5661), (0.6901, -1.078, 0.5889), (0.708, -1.078, 0.6403), (0.708, -1.255, 0.6403), (0.6901, -1.255, 0.5889), (0.645, -1.305, 0.5661), (0.8173, -1.255, 0.6724), (0.8602, -1.255, 0.6388), (0.9104, -1.305, 0.644), (0.8173, -1.078, 0.6724), (0.8602, -1.078, 0.6388), (0.9104, -1.028, 0.644), (0.789, -1.347, 0.5666), (0.7259, -1.281, 0.7816), (0.789, -0.9863, 0.5666), (0.7259, -1.052, 0.7816), (0.7777, -0.9875, 0.605), (0.7751, -1.052, 0.6138), (0.7626, -1.052, 0.6563), (0.7777, -1.346, 0.605), (0.7751, -1.281, 0.6138), (0.7626, -1.281, 0.6563), (0.6056, -1.167, 0.5128), (0.6228, -1.167, 0.7513), (0.9724, -1.167, 0.6204), (0.829, -1.167, 0.8118), (0.9598, -1.167, 0.6585), (0.8919, -1.167, 0.6481), (0.8377, -1.167, 0.6784), (0.5955, -1.167, 0.5516), (0.6584, -1.167, 0.5796), (0.6876, -1.167, 0.6343), (0.579, -1.168, 0.9675), (0.6114, -1.099, 0.857), (0.6238, -1.271, 0.8149), (0.7815, -1.099, 0.9069), (0.7938, -1.271, 0.8648), (0.7106, -1.296, 0.8336), (0.6946, -1.074, 0.8882), (0.5859, -1.185, 0.8266), (0.8194, -1.185, 0.8952), (0.5578, -1.261, 1.04), (0.6065, -1.316, 0.8735), (0.7491, -1.168, 1.017), (0.7766, -1.316, 0.9234), (0.6957, -1.338, 0.8846), (0.6599, -1.146, 1.006), (0.561, -1.242, 0.9112), (0.7946, -1.242, 0.9797), (0.546, -1.439, 1.08), (0.598, -1.366, 0.9027), (0.7279, -1.261, 1.09), (0.7681, -1.366, 0.9526), (0.689, -1.382, 0.9074), (0.6369, -1.246, 1.085), (0.5462, -1.314, 0.9619), (0.7797, -1.314, 1.03), (0.5465, -1.821, 1.078), (0.5959, -1.439, 0.9097), (0.7161, -1.439, 1.13), (0.766, -1.439, 0.9596), (0.6883, -1.438, 0.9095), (0.6237, -1.439, 1.13), (0.5393, -1.439, 0.9854), (0.7728, -1.439, 1.054), (0.5964, -1.821, 0.9082), (0.7166, -1.821, 1.128), (0.7665, -1.821, 0.9581), (0.6888, -1.821, 0.9081), (0.6241, -1.821, 1.128), (0.5397, -1.821, 0.9839), (0.7732, -1.821, 1.052)], [], [(3, 2, 16, 19), (8, 11, 7, 6), (6, 7, 5, 4), (12, 15, 1, 0), (8, 6, 4, 13), (10, 3, 1, 15), (7, 11, 14, 5), (11, 10, 15, 14), (2, 9, 12, 0), (9, 8, 13, 12), (4, 5, 14, 13), (13, 14, 15, 12), (2, 3, 10, 9), (9, 10, 11, 8), (17, 18, 19, 16), (0, 1, 18, 17), (1, 3, 19, 18), (2, 0, 17, 16), (20, 21, 23, 22), (22, 23, 25, 24), (24, 25, 27, 26), (23, 21, 29, 27, 25), (26, 27, 29, 28), (28, 29, 21, 20), (20, 22, 24, 26, 28), (30, 77, 78, 31), (30, 34, 36, 35), (79, 32, 33, 80), (30, 31, 34), (37, 38, 40, 39), (39, 40, 42, 41), (41, 42, 44, 43), (43, 44, 46, 45), (45, 46, 48, 47), (47, 48, 50, 49), (49, 50, 52, 51), (51, 52, 54, 53), (46, 44, 60, 61), (53, 54, 56, 55), (55, 56, 38, 37), (63, 62, 72, 73), (40, 38, 58, 57), (44, 42, 59, 60), (42, 40, 57, 59), (38, 56, 66, 58), (56, 54, 65, 66), (54, 52, 64, 65), (52, 50, 63, 64), (50, 48, 62, 63), (48, 46, 61, 62), (67, 68, 76, 75, 74, 73, 72, 71, 70, 69), (60, 59, 69, 70), (58, 66, 76, 68), (64, 63, 73, 74), (61, 60, 70, 71), (57, 58, 68, 67), (65, 64, 74, 75), (62, 61, 71, 72), (59, 57, 67, 69), (66, 65, 75, 76), (81, 79, 80, 78), (136, 137, 127, 126), (84, 86, 87, 85), (86, 88, 89, 87), (88, 90, 91, 89), (90, 92, 93, 91), (92, 94, 95, 93), (94, 96, 97, 95), (96, 98, 99, 97), (98, 100, 101, 99), (93, 108, 107, 91), (100, 102, 103, 101), (102, 84, 85, 103), (110, 120, 119, 109), (87, 104, 105, 85), (91, 107, 106, 89), (89, 106, 104, 87), (85, 105, 113, 103), (103, 113, 112, 101), (101, 112, 111, 99), (99, 111, 110, 97), (97, 110, 109, 95), (95, 109, 108, 93), (114, 116, 117, 118, 119, 120, 121, 122, 123, 115), (107, 117, 116, 106), (105, 115, 123, 113), (111, 121, 120, 110), (108, 118, 117, 107), (104, 114, 115, 105), (112, 122, 121, 111), (109, 119, 118, 108), (106, 116, 114, 104), (113, 123, 122, 112), (31, 78, 80, 33), (140, 135, 125, 130), (141, 143, 133, 131), (125, 135, 134, 124), (128, 126, 127, 131), (77, 30, 124, 134), (124, 129, 130, 125), (132, 128, 131, 133), (129, 132, 133, 130), (137, 141, 131, 127), (143, 140, 130, 133), (138, 141, 137, 136), (134, 135, 140, 139), (142, 143, 141, 138), (139, 140, 143, 142), (30, 35, 129, 124), (32, 79, 136, 126), (35, 36, 132, 129), (34, 32, 126, 128), (36, 34, 128, 132), (82, 77, 134, 139), (83, 82, 139, 142), (79, 81, 138, 136), (81, 83, 142, 138), (31, 33, 32, 34), (83, 81, 77, 82), (77, 81, 78), (147, 146, 160, 163), (152, 155, 151, 150), (150, 151, 149, 148), (156, 159, 145, 144), (152, 150, 148, 157), (154, 147, 145, 159), (151, 155, 158, 149), (155, 154, 159, 158), (146, 153, 156, 144), (153, 152, 157, 156), (148, 149, 158, 157), (157, 158, 159, 156), (146, 147, 154, 153), (153, 154, 155, 152), (161, 162, 163, 160), (144, 145, 162, 161), (145, 147, 163, 162), (146, 144, 161, 160), (164, 165, 167, 166), (166, 167, 169, 168), (168, 169, 171, 170), (167, 165, 173, 171, 169), (170, 171, 173, 172), (172, 173, 165, 164), (164, 166, 168, 170, 172), (213, 205, 177, 185), (203, 195, 181, 188), (210, 207, 179, 191), (200, 197, 175, 184), (195, 177, 216, 219), (196, 198, 182, 174), (198, 199, 183, 182), (199, 200, 184, 183), (206, 208, 193, 178), (208, 209, 192, 193), (209, 210, 191, 192), (194, 201, 190, 180), (201, 202, 189, 190), (202, 203, 188, 189), (204, 211, 187, 176), (211, 212, 186, 187), (212, 213, 185, 186), (186, 185, 203, 202), (187, 186, 202, 201), (176, 187, 201, 194), (192, 191, 200, 199), (193, 192, 199, 198), (178, 193, 198, 196), (207, 181, 218, 222), (191, 179, 197, 200), (185, 177, 195, 203), (197, 179, 217, 220), (183, 184, 213, 212), (182, 183, 212, 211), (174, 182, 211, 204), (189, 188, 210, 209), (190, 189, 209, 208), (180, 190, 208, 206), (179, 207, 222, 217), (188, 181, 207, 210), (184, 175, 205, 213), (218, 219, 227, 226), (215, 220, 228, 214), (220, 217, 225, 228), (221, 215, 214, 229), (205, 175, 215, 221), (177, 205, 221, 216), (175, 197, 220, 215), (181, 195, 219, 218), (229, 214, 223, 237), (224, 229, 237, 232), (225, 230, 238, 233), (227, 224, 232, 235), (222, 218, 226, 230), (219, 216, 224, 227), (217, 222, 230, 225), (216, 221, 229, 224), (232, 237, 244, 239), (233, 238, 245, 240), (235, 232, 239, 242), (238, 234, 241, 245), (228, 225, 233, 236), (214, 228, 236, 223), (226, 227, 235, 234), (230, 226, 234, 238), (245, 241, 321, 325), (241, 242, 322, 321), (231, 243, 323, 311), (243, 240, 320, 323), (237, 223, 231, 244), (236, 233, 240, 243), (223, 236, 243, 231), (234, 235, 242, 241), (242, 239, 319, 322), (240, 245, 325, 320), (239, 244, 324, 319), (244, 231, 311, 324), (285, 257, 249, 277), (275, 260, 253, 267), (282, 263, 251, 279), (272, 256, 247, 269), (267, 291, 288, 249), (268, 246, 254, 270), (270, 254, 255, 271), (271, 255, 256, 272), (278, 250, 265, 280), (280, 265, 264, 281), (281, 264, 263, 282), (266, 252, 262, 273), (273, 262, 261, 274), (274, 261, 260, 275), (276, 248, 259, 283), (283, 259, 258, 284), (284, 258, 257, 285), (258, 274, 275, 257), (259, 273, 274, 258), (248, 266, 273, 259), (264, 271, 272, 263), (265, 270, 271, 264), (250, 268, 270, 265), (279, 294, 290, 253), (263, 272, 269, 251), (257, 275, 267, 249), (269, 292, 289, 251), (255, 284, 285, 256), (254, 283, 284, 255), (246, 276, 283, 254), (261, 281, 282, 260), (262, 280, 281, 261), (252, 278, 280, 262), (251, 289, 294, 279), (260, 282, 279, 253), (256, 285, 277, 247), (290, 298, 299, 291), (287, 286, 300, 292), (292, 300, 297, 289), (293, 301, 286, 287), (277, 293, 287, 247), (249, 288, 293, 277), (247, 287, 292, 269), (253, 290, 291, 267), (301, 309, 295, 286), (296, 304, 309, 301), (297, 305, 310, 302), (299, 307, 304, 296), (294, 302, 298, 290), (291, 299, 296, 288), (289, 297, 302, 294), (288, 296, 301, 293), (304, 312, 317, 309), (305, 313, 318, 310), (307, 315, 312, 304), (310, 318, 314, 306), (300, 308, 305, 297), (286, 295, 308, 300), (298, 306, 307, 299), (302, 310, 306, 298), (318, 325, 321, 314), (314, 321, 322, 315), (303, 311, 323, 316), (316, 323, 320, 313), (309, 317, 303, 295), (308, 316, 313, 305), (295, 303, 316, 308), (306, 314, 315, 307), (315, 322, 319, 312), (313, 320, 325, 318), (312, 319, 324, 317), (317, 324, 311, 303)])
_uv = me_cube_008.uv_layers.new(name='UVMap')
_uv.uv.foreach_set('vector', [0.37, 0.6881, 0.373, 0.6892, 0.3684, 0.6958, 0.3664, 0.6925, 0.3719, 0.6661, 0.3684, 0.667, 0.3659, 0.6578, 0.3676, 0.6556, 0.3676, 0.6556, 0.3659, 0.6578, 0.3481, 0.6588, 0.3465, 0.6562, 0.3409, 0.6769, 0.3442, 0.6771, 0.3439, 0.6882, 0.3409, 0.6892, 0.406, 0.6653, 0.4046, 0.6556, 0.4307, 0.6556, 0.4294, 0.6653, 0.3698, 0.6781, 0.37, 0.6881, 0.3439, 0.6882, 0.3442, 0.6771, 0.3659, 0.6578, 0.3684, 0.667, 0.3455, 0.6665, 0.3481, 0.6588, 0.3684, 0.667, 0.3698, 0.6781, 0.3442, 0.6771, 0.3455, 0.6665, 0.4031, 0.6847, 0.406, 0.675, 0.4294, 0.675, 0.4322, 0.6847, 0.406, 0.675, 0.406, 0.6653, 0.4294, 0.6653, 0.4294, 0.675, 0.3465, 0.6562, 0.3481, 0.6588, 0.3455, 0.6665, 0.3423, 0.6656, 0.3423, 0.6656, 0.3455, 0.6665, 0.3442, 0.6771, 0.3409, 0.6769, 0.373, 0.6892, 0.37, 0.6881, 0.3698, 0.6781, 0.373, 0.678, 0.373, 0.678, 0.3698, 0.6781, 0.3684, 0.667, 0.3719, 0.6661, 0.3452, 0.6954, 0.3472, 0.6926, 0.3664, 0.6925, 0.3684, 0.6958, 0.3409, 0.6892, 0.3439, 0.6882, 0.3472, 0.6926, 0.3452, 0.6954, 0.3439, 0.6882, 0.37, 0.6881, 0.3664, 0.6925, 0.3472, 0.6926, 0.4031, 0.6847, 0.4322, 0.6847, 0.4284, 0.6891, 0.4069, 0.6891, 0.5383, 0.6809, 0.5383, 0.6926, 0.5355, 0.6926, 0.5355, 0.6809, 0.5355, 0.6809, 0.5355, 0.6926, 0.5327, 0.6926, 0.5327, 0.6809, 0.5468, 0.6809, 0.5468, 0.6926, 0.544, 0.6926, 0.544, 0.6809, 0.5355, 0.6926, 0.5364, 0.6953, 0.5341, 0.697, 0.5318, 0.6953, 0.5327, 0.6926, 0.544, 0.6809, 0.544, 0.6926, 0.5412, 0.6926, 0.5412, 0.6809, 0.5412, 0.6809, 0.5412, 0.6926, 0.5383, 0.6926, 0.5383, 0.6809, 0.5364, 0.6782, 0.5355, 0.6809, 0.5327, 0.6809, 0.5318, 0.6782, 0.5341, 0.6765, 0.5597, 0.5126, 0.5658, 0.04614, 0.584, 0.05551, 0.5758, 0.5041, 0.5597, 0.5126, 0.6128, 0.5425, 0.5703, 0.5457, 0.5527, 0.5314, 0.7889, 0.1026, 0.7176, 0.4772, 0.7093, 0.4584, 0.7698, 0.112, 0.5597, 0.5126, 0.5758, 0.5041, 0.6128, 0.5425, 0.4757, 0.6858, 0.4768, 0.677, 0.4803, 0.6762, 0.4845, 0.6842, 0.4845, 0.6842, 0.4803, 0.6762, 0.4824, 0.6735, 0.4912, 0.6779, 0.4912, 0.6779, 0.4824, 0.6735, 0.4839, 0.6699, 0.4918, 0.6686, 0.4918, 0.6686, 0.4839, 0.6699, 0.4817, 0.6667, 0.4881, 0.6604, 0.4881, 0.6604, 0.4817, 0.6667, 0.4783, 0.6655, 0.48, 0.6556, 0.48, 0.6556, 0.4783, 0.6655, 0.4747, 0.6656, 0.4697, 0.6556, 0.4697, 0.6556, 0.4747, 0.6656, 0.4712, 0.668, 0.4623, 0.6642, 0.4623, 0.6642, 0.4712, 0.668, 0.471, 0.6724, 0.4628, 0.6743, 0.4817, 0.6667, 0.4839, 0.6699, 0.481, 0.6704, 0.48, 0.6684, 0.4628, 0.6743, 0.471, 0.6724, 0.4733, 0.6756, 0.4674, 0.6822, 0.4674, 0.6822, 0.4733, 0.6756, 0.4768, 0.677, 0.4757, 0.6858, 0.4758, 0.6678, 0.478, 0.6675, 0.4778, 0.669, 0.4766, 0.6692, 0.4803, 0.6762, 0.4768, 0.677, 0.4771, 0.6747, 0.4792, 0.6742, 0.4839, 0.6699, 0.4824, 0.6735, 0.4807, 0.6726, 0.481, 0.6704, 0.4824, 0.6735, 0.4803, 0.6762, 0.4792, 0.6742, 0.4807, 0.6726, 0.4768, 0.677, 0.4733, 0.6756, 0.475, 0.6738, 0.4771, 0.6747, 0.4733, 0.6756, 0.471, 0.6724, 0.4738, 0.6718, 0.475, 0.6738, 0.471, 0.6724, 0.4712, 0.668, 0.4741, 0.6695, 0.4738, 0.6718, 0.4712, 0.668, 0.4747, 0.6656, 0.4758, 0.6678, 0.4741, 0.6695, 0.4747, 0.6656, 0.4783, 0.6655, 0.478, 0.6675, 0.4758, 0.6678, 0.4783, 0.6655, 0.4817, 0.6667, 0.48, 0.6684, 0.478, 0.6675, 0.4785, 0.6729, 0.4773, 0.6732, 0.4761, 0.6726, 0.4754, 0.6715, 0.4756, 0.6701, 0.4766, 0.6692, 0.4778, 0.669, 0.479, 0.6695, 0.4795, 0.6707, 0.4793, 0.6719, 0.481, 0.6704, 0.4807, 0.6726, 0.4793, 0.6719, 0.4795, 0.6707, 0.4771, 0.6747, 0.475, 0.6738, 0.4761, 0.6726, 0.4773, 0.6732, 0.4741, 0.6695, 0.4758, 0.6678, 0.4766, 0.6692, 0.4756, 0.6701, 0.48, 0.6684, 0.481, 0.6704, 0.4795, 0.6707, 0.479, 0.6695, 0.4792, 0.6742, 0.4771, 0.6747, 0.4773, 0.6732, 0.4785, 0.6729, 0.4738, 0.6718, 0.4741, 0.6695, 0.4756, 0.6701, 0.4754, 0.6715, 0.478, 0.6675, 0.48, 0.6684, 0.479, 0.6695, 0.4778, 0.669, 0.4807, 0.6726, 0.4792, 0.6742, 0.4785, 0.6729, 0.4793, 0.6719, 0.475, 0.6738, 0.4738, 0.6718, 0.4754, 0.6715, 0.4761, 0.6726, 0.6266, 0.006321, 0.7889, 0.1026, 0.7698, 0.112, 0.584, 0.05551, 0.9857, 0.4517, 0.9719, 0.4379, 0.9792, 0.05832, 0.9982, 0.04032, 0.4552, 0.6851, 0.445, 0.686, 0.4457, 0.6766, 0.4492, 0.6758, 0.445, 0.686, 0.4374, 0.6821, 0.4427, 0.6752, 0.4457, 0.6766, 0.4374, 0.6821, 0.4328, 0.6754, 0.4403, 0.6728, 0.4427, 0.6752, 0.4328, 0.6754, 0.4327, 0.6673, 0.4397, 0.6691, 0.4403, 0.6728, 0.4327, 0.6673, 0.4367, 0.66, 0.4423, 0.6665, 0.4397, 0.6691, 0.4367, 0.66, 0.4445, 0.6556, 0.4455, 0.6647, 0.4423, 0.6665, 0.4445, 0.6556, 0.4546, 0.6568, 0.4498, 0.6651, 0.4455, 0.6647, 0.4546, 0.6568, 0.4618, 0.6653, 0.4521, 0.6688, 0.4498, 0.6651, 0.4397, 0.6691, 0.4423, 0.6699, 0.4424, 0.6721, 0.4403, 0.6728, 0.4618, 0.6653, 0.4618, 0.6763, 0.4518, 0.6729, 0.4521, 0.6688, 0.4618, 0.6763, 0.4552, 0.6851, 0.4492, 0.6758, 0.4518, 0.6729, 0.4457, 0.6673, 0.4457, 0.6688, 0.4446, 0.6692, 0.4435, 0.668, 0.4457, 0.6766, 0.4458, 0.6744, 0.4479, 0.6738, 0.4492, 0.6758, 0.4403, 0.6728, 0.4424, 0.6721, 0.4437, 0.6737, 0.4427, 0.6752, 0.4427, 0.6752, 0.4437, 0.6737, 0.4458, 0.6744, 0.4457, 0.6766, 0.4492, 0.6758, 0.4479, 0.6738, 0.4493, 0.6721, 0.4518, 0.6729, 0.4518, 0.6729, 0.4493, 0.6721, 0.4494, 0.6697, 0.4521, 0.6688, 0.4521, 0.6688, 0.4494, 0.6697, 0.4479, 0.6679, 0.4498, 0.6651, 0.4498, 0.6651, 0.4479, 0.6679, 0.4457, 0.6673, 0.4455, 0.6647, 0.4455, 0.6647, 0.4457, 0.6673, 0.4435, 0.668, 0.4423, 0.6665, 0.4423, 0.6665, 0.4435, 0.668, 0.4423, 0.6699, 0.4397, 0.6691, 0.4457, 0.673, 0.4446, 0.6725, 0.4438, 0.6715, 0.4438, 0.6702, 0.4446, 0.6692, 0.4457, 0.6688, 0.4469, 0.6692, 0.4478, 0.6702, 0.4477, 0.6716, 0.4469, 0.6726, 0.4424, 0.6721, 0.4438, 0.6715, 0.4446, 0.6725, 0.4437, 0.6737, 0.4479, 0.6738, 0.4469, 0.6726, 0.4477, 0.6716, 0.4493, 0.6721, 0.4479, 0.6679, 0.4469, 0.6692, 0.4457, 0.6688, 0.4457, 0.6673, 0.4423, 0.6699, 0.4438, 0.6702, 0.4438, 0.6715, 0.4424, 0.6721, 0.4458, 0.6744, 0.4457, 0.673, 0.4469, 0.6726, 0.4479, 0.6738, 0.4494, 0.6697, 0.4478, 0.6702, 0.4469, 0.6692, 0.4479, 0.6679, 0.4435, 0.668, 0.4446, 0.6692, 0.4438, 0.6702, 0.4423, 0.6699, 0.4437, 0.6737, 0.4446, 0.6725, 0.4457, 0.673, 0.4458, 0.6744, 0.4493, 0.6721, 0.4477, 0.6716, 0.4478, 0.6702, 0.4494, 0.6697, 0.5758, 0.5041, 0.584, 0.05551, 0.7698, 0.112, 0.7093, 0.4584, 0.8497, 0.454, 0.8102, 0.4464, 0.8088, 0.05061, 0.8416, 0.04378, 0.9062, 0.4512, 0.8784, 0.4538, 0.8697, 0.04375, 0.8977, 0.0454, 0.8088, 0.05061, 0.8102, 0.4464, 0.7924, 0.4612, 0.7942, 0.0385, 0.8441, 0.01351, 0.9982, 0.04032, 0.9792, 0.05832, 0.8977, 0.0454, 0.5658, 0.04614, 0.5597, 0.5126, 0.5589, 0.5094, 0.5649, 0.04968, 0.7942, 0.0385, 0.7924, 0.004632, 0.8416, 0.04378, 0.8088, 0.05061, 0.8175, 0.0002614, 0.8441, 0.01351, 0.8977, 0.0454, 0.8697, 0.04375, 0.7924, 0.004632, 0.8175, 0.0002614, 0.8697, 0.04375, 0.8416, 0.04378, 0.9719, 0.4379, 0.9062, 0.4512, 0.8977, 0.0454, 0.9792, 0.05832, 0.8784, 0.4538, 0.8497, 0.454, 0.8416, 0.04378, 0.8697, 0.04375, 0.8525, 0.4871, 0.9062, 0.4512, 0.9719, 0.4379, 0.9857, 0.4517, 0.7924, 0.4612, 0.8102, 0.4464, 0.8497, 0.454, 0.7928, 0.4998, 0.8229, 0.5036, 0.8784, 0.4538, 0.9062, 0.4512, 0.8525, 0.4871, 0.7928, 0.4998, 0.8497, 0.454, 0.8784, 0.4538, 0.8229, 0.5036, 0.5597, 0.5126, 0.5526, 0.5314, 0.5478, 0.5335, 0.5589, 0.5094, 0.7176, 0.4772, 0.7889, 0.1026, 0.7919, 0.1012, 0.7199, 0.4788, 0.5526, 0.5314, 0.5702, 0.5458, 0.5689, 0.5508, 0.5478, 0.5335, 0.6128, 0.5425, 0.7176, 0.4772, 0.7199, 0.4788, 0.6137, 0.5471, 0.5702, 0.5458, 0.6128, 0.5425, 0.6137, 0.5471, 0.5689, 0.5508, 0.5537, 0.02763, 0.5658, 0.04614, 0.5649, 0.04968, 0.5478, 0.026, 0.5743, 0.007795, 0.5537, 0.02763, 0.5478, 0.026, 0.572, 0.001792, 0.7889, 0.1026, 0.6266, 0.006321, 0.6278, 0.0002614, 0.7919, 0.1012, 0.6266, 0.006321, 0.5743, 0.007795, 0.572, 0.001792, 0.6278, 0.0002614, 0.5758, 0.5041, 0.7093, 0.4584, 0.7176, 0.4772, 0.6128, 0.5425, 0.5743, 0.007795, 0.6266, 0.006321, 0.5658, 0.04614, 0.5537, 0.02763, 0.5658, 0.04614, 0.6266, 0.006321, 0.584, 0.05551, 0.3114, 0.6631, 0.3083, 0.6621, 0.313, 0.6556, 0.315, 0.6588, 0.3102, 0.6868, 0.3138, 0.6854, 0.3173, 0.6946, 0.3158, 0.6971, 0.3158, 0.6971, 0.3173, 0.6946, 0.3353, 0.6913, 0.3376, 0.6938, 0.3404, 0.6725, 0.3372, 0.6725, 0.3368, 0.6629, 0.3395, 0.6615, 0.3998, 0.6794, 0.4012, 0.6891, 0.375, 0.6891, 0.3764, 0.6794, 0.3117, 0.6744, 0.3114, 0.6631, 0.3368, 0.6629, 0.3372, 0.6725, 0.3173, 0.6946, 0.3138, 0.6854, 0.3373, 0.683, 0.3353, 0.6913, 0.3138, 0.6854, 0.3117, 0.6744, 0.3372, 0.6725, 0.3373, 0.683, 0.4026, 0.6601, 0.3998, 0.6698, 0.3764, 0.6698, 0.3735, 0.6601, 0.3998, 0.6698, 0.3998, 0.6794, 0.3764, 0.6794, 0.3764, 0.6698, 0.3376, 0.6938, 0.3353, 0.6913, 0.3373, 0.683, 0.3402, 0.6834, 0.3402, 0.6834, 0.3373, 0.683, 0.3372, 0.6725, 0.3404, 0.6725, 0.3083, 0.6621, 0.3114, 0.6631, 0.3117, 0.6744, 0.3083, 0.6746, 0.3083, 0.6746, 0.3117, 0.6744, 0.3138, 0.6854, 0.3102, 0.6868, 0.3351, 0.6562, 0.3337, 0.6587, 0.315, 0.6588, 0.313, 0.6556, 0.3395, 0.6615, 0.3368, 0.6629, 0.3337, 0.6587, 0.3351, 0.6562, 0.3368, 0.6629, 0.3114, 0.6631, 0.315, 0.6588, 0.3337, 0.6587, 0.4026, 0.6601, 0.3735, 0.6601, 0.3773, 0.6556, 0.3988, 0.6556, 0.5383, 0.6599, 0.5383, 0.6716, 0.5355, 0.6716, 0.5355, 0.6599, 0.5355, 0.6599, 0.5355, 0.6716, 0.5327, 0.6716, 0.5327, 0.6599, 0.5468, 0.6599, 0.5468, 0.6716, 0.544, 0.6716, 0.544, 0.6599, 0.5355, 0.6716, 0.5364, 0.6743, 0.5341, 0.676, 0.5318, 0.6743, 0.5327, 0.6716, 0.544, 0.6599, 0.544, 0.6716, 0.5412, 0.6716, 0.5412, 0.6599, 0.5412, 0.6599, 0.5412, 0.6716, 0.5383, 0.6716, 0.5383, 0.6599, 0.5364, 0.6573, 0.5355, 0.6599, 0.5327, 0.6599, 0.5318, 0.6573, 0.5341, 0.6556, 0.1309, 0.6762, 0.1364, 0.6898, 0.1287, 0.6938, 0.1212, 0.6816, 0.1842, 0.6862, 0.1783, 0.6968, 0.1714, 0.6938, 0.1789, 0.6816, 0.1693, 0.6762, 0.1638, 0.6898, 0.1565, 0.6869, 0.1581, 0.6726, 0.1501, 0.6721, 0.1501, 0.6859, 0.1436, 0.6869, 0.142, 0.6726, 0.1219, 0.6968, 0.1287, 0.6938, 0.131, 0.6991, 0.1234, 0.7014, 0.1501, 0.6556, 0.1501, 0.6598, 0.137, 0.6596, 0.1364, 0.6561, 0.1501, 0.6598, 0.1501, 0.6664, 0.1386, 0.6671, 0.137, 0.6596, 0.1501, 0.6664, 0.1501, 0.6721, 0.142, 0.6726, 0.1386, 0.6671, 0.1766, 0.6604, 0.1749, 0.664, 0.1631, 0.6596, 0.1637, 0.6561, 0.1749, 0.664, 0.1723, 0.6696, 0.1616, 0.6671, 0.1631, 0.6596, 0.1723, 0.6696, 0.1693, 0.6762, 0.1581, 0.6726, 0.1616, 0.6671, 0.1963, 0.6788, 0.1928, 0.6813, 0.1856, 0.6705, 0.188, 0.6679, 0.1928, 0.6813, 0.187, 0.6833, 0.1809, 0.6757, 0.1856, 0.6705, 0.187, 0.6833, 0.1842, 0.6862, 0.1789, 0.6816, 0.1809, 0.6757, 0.1235, 0.6604, 0.1252, 0.664, 0.1146, 0.6705, 0.1121, 0.6679, 0.1252, 0.664, 0.1278, 0.6696, 0.1192, 0.6757, 0.1146, 0.6705, 0.1278, 0.6696, 0.1309, 0.6762, 0.1212, 0.6816, 0.1192, 0.6757, 0.1192, 0.6757, 0.1212, 0.6816, 0.1159, 0.6862, 0.1131, 0.6833, 0.1146, 0.6705, 0.1192, 0.6757, 0.1131, 0.6833, 0.1073, 0.6813, 0.1121, 0.6679, 0.1146, 0.6705, 0.1073, 0.6813, 0.1038, 0.6788, 0.1616, 0.6671, 0.1581, 0.6726, 0.1501, 0.6721, 0.1501, 0.6664, 0.1631, 0.6596, 0.1616, 0.6671, 0.1501, 0.6664, 0.1501, 0.6598, 0.1637, 0.6561, 0.1631, 0.6596, 0.1501, 0.6598, 0.1501, 0.6556, 0.1638, 0.6898, 0.1714, 0.6938, 0.1691, 0.6991, 0.1619, 0.6964, 0.1581, 0.6726, 0.1565, 0.6869, 0.1501, 0.6859, 0.1501, 0.6721, 0.1212, 0.6816, 0.1287, 0.6938, 0.1219, 0.6968, 0.1159, 0.6862, 0.1501, 0.6859, 0.1565, 0.6869, 0.1557, 0.6945, 0.1501, 0.6938, 0.1386, 0.6671, 0.142, 0.6726, 0.1309, 0.6762, 0.1278, 0.6696, 0.137, 0.6596, 0.1386, 0.6671, 0.1278, 0.6696, 0.1252, 0.664, 0.1364, 0.6561, 0.137, 0.6596, 0.1252, 0.664, 0.1235, 0.6604, 0.1809, 0.6757, 0.1789, 0.6816, 0.1693, 0.6762, 0.1723, 0.6696, 0.1856, 0.6705, 0.1809, 0.6757, 0.1723, 0.6696, 0.1749, 0.664, 0.188, 0.6679, 0.1856, 0.6705, 0.1749, 0.664, 0.1766, 0.6604, 0.1565, 0.6869, 0.1638, 0.6898, 0.1619, 0.6964, 0.1557, 0.6945, 0.1789, 0.6816, 0.1714, 0.6938, 0.1638, 0.6898, 0.1693, 0.6762, 0.142, 0.6726, 0.1436, 0.6869, 0.1364, 0.6898, 0.1309, 0.6762, 0.1691, 0.6991, 0.1767, 0.7014, 0.1757, 0.7071, 0.1679, 0.7057, 0.1444, 0.6945, 0.1501, 0.6938, 0.1501, 0.7019, 0.145, 0.7024, 0.1501, 0.6938, 0.1557, 0.6945, 0.1551, 0.7024, 0.1501, 0.7019, 0.1382, 0.6964, 0.1444, 0.6945, 0.145, 0.7024, 0.1392, 0.7036, 0.1364, 0.6898, 0.1436, 0.6869, 0.1444, 0.6945, 0.1382, 0.6964, 0.1287, 0.6938, 0.1364, 0.6898, 0.1382, 0.6964, 0.131, 0.6991, 0.1436, 0.6869, 0.1501, 0.6859, 0.1501, 0.6938, 0.1444, 0.6945, 0.1714, 0.6938, 0.1783, 0.6968, 0.1767, 0.7014, 0.1691, 0.6991, 0.1392, 0.7036, 0.145, 0.7024, 0.1451, 0.7089, 0.1395, 0.7096, 0.1322, 0.7057, 0.1392, 0.7036, 0.1395, 0.7096, 0.1324, 0.7106, 0.1551, 0.7024, 0.1609, 0.7036, 0.1606, 0.7096, 0.155, 0.7089, 0.1244, 0.7071, 0.1322, 0.7057, 0.1324, 0.7106, 0.1246, 0.7112, 0.1619, 0.6964, 0.1691, 0.6991, 0.1679, 0.7057, 0.1609, 0.7036, 0.1234, 0.7014, 0.131, 0.6991, 0.1322, 0.7057, 0.1244, 0.7071, 0.1557, 0.6945, 0.1619, 0.6964, 0.1609, 0.7036, 0.1551, 0.7024, 0.131, 0.6991, 0.1382, 0.6964, 0.1392, 0.7036, 0.1322, 0.7057, 0.1324, 0.7106, 0.1395, 0.7096, 0.1384, 0.7181, 0.1316, 0.7165, 0.155, 0.7089, 0.1606, 0.7096, 0.1617, 0.7181, 0.1557, 0.7193, 0.1246, 0.7112, 0.1324, 0.7106, 0.1316, 0.7165, 0.1243, 0.7158, 0.1606, 0.7096, 0.1677, 0.7106, 0.1685, 0.7165, 0.1617, 0.7181, 0.1501, 0.7019, 0.1551, 0.7024, 0.155, 0.7089, 0.1501, 0.7086, 0.145, 0.7024, 0.1501, 0.7019, 0.1501, 0.7086, 0.1451, 0.7089, 0.1679, 0.7057, 0.1757, 0.7071, 0.1755, 0.7112, 0.1677, 0.7106, 0.1609, 0.7036, 0.1679, 0.7057, 0.1677, 0.7106, 0.1606, 0.7096, 0.1617, 0.7181, 0.1685, 0.7165, 0.17, 0.7447, 0.1632, 0.7447, 0.1685, 0.7165, 0.1758, 0.7158, 0.1769, 0.7447, 0.17, 0.7447, 0.1444, 0.7193, 0.1501, 0.7197, 0.1501, 0.7447, 0.1435, 0.7447, 0.1501, 0.7197, 0.1557, 0.7193, 0.1566, 0.7447, 0.1501, 0.7447, 0.1395, 0.7096, 0.1451, 0.7089, 0.1444, 0.7193, 0.1384, 0.7181, 0.1501, 0.7086, 0.155, 0.7089, 0.1557, 0.7193, 0.1501, 0.7197, 0.1451, 0.7089, 0.1501, 0.7086, 0.1501, 0.7197, 0.1444, 0.7193, 0.1677, 0.7106, 0.1755, 0.7112, 0.1758, 0.7158, 0.1685, 0.7165, 0.1243, 0.7158, 0.1316, 0.7165, 0.1301, 0.7447, 0.1232, 0.7447, 0.1557, 0.7193, 0.1617, 0.7181, 0.1632, 0.7447, 0.1566, 0.7447, 0.1316, 0.7165, 0.1384, 0.7181, 0.1369, 0.7447, 0.1301, 0.7447, 0.1384, 0.7181, 0.1444, 0.7193, 0.1435, 0.7447, 0.1369, 0.7447, 0.1309, 0.8132, 0.1212, 0.8078, 0.1287, 0.7956, 0.1364, 0.7996, 0.1842, 0.8033, 0.1789, 0.8078, 0.1714, 0.7956, 0.1783, 0.7926, 0.1693, 0.8132, 0.1581, 0.8169, 0.1565, 0.8026, 0.1638, 0.7996, 0.1501, 0.8173, 0.142, 0.8169, 0.1436, 0.8026, 0.1501, 0.8035, 0.1219, 0.7926, 0.1234, 0.788, 0.131, 0.7903, 0.1287, 0.7956, 0.1501, 0.8338, 0.1364, 0.8333, 0.137, 0.8298, 0.1501, 0.8296, 0.1501, 0.8296, 0.137, 0.8298, 0.1386, 0.8224, 0.1501, 0.823, 0.1501, 0.823, 0.1386, 0.8224, 0.142, 0.8169, 0.1501, 0.8173, 0.1766, 0.8291, 0.1637, 0.8333, 0.1631, 0.8298, 0.1749, 0.8254, 0.1749, 0.8254, 0.1631, 0.8298, 0.1616, 0.8224, 0.1723, 0.8198, 0.1723, 0.8198, 0.1616, 0.8224, 0.1581, 0.8169, 0.1693, 0.8132, 0.1963, 0.8106, 0.188, 0.8215, 0.1856, 0.8189, 0.1928, 0.8081, 0.1928, 0.8081, 0.1856, 0.8189, 0.1809, 0.8137, 0.187, 0.8061, 0.187, 0.8061, 0.1809, 0.8137, 0.1789, 0.8078, 0.1842, 0.8033, 0.1235, 0.8291, 0.1121, 0.8215, 0.1146, 0.8189, 0.1252, 0.8254, 0.1252, 0.8254, 0.1146, 0.8189, 0.1192, 0.8137, 0.1278, 0.8198, 0.1278, 0.8198, 0.1192, 0.8137, 0.1212, 0.8078, 0.1309, 0.8132, 0.1192, 0.8137, 0.1131, 0.8061, 0.1159, 0.8033, 0.1212, 0.8078, 0.1146, 0.8189, 0.1073, 0.8081, 0.1131, 0.8061, 0.1192, 0.8137, 0.1121, 0.8215, 0.1038, 0.8106, 0.1073, 0.8081, 0.1146, 0.8189, 0.1616, 0.8224, 0.1501, 0.823, 0.1501, 0.8173, 0.1581, 0.8169, 0.1631, 0.8298, 0.1501, 0.8296, 0.1501, 0.823, 0.1616, 0.8224, 0.1637, 0.8333, 0.1501, 0.8338, 0.1501, 0.8296, 0.1631, 0.8298, 0.1638, 0.7996, 0.1619, 0.793, 0.1691, 0.7903, 0.1714, 0.7956, 0.1581, 0.8169, 0.1501, 0.8173, 0.1501, 0.8035, 0.1565, 0.8026, 0.1212, 0.8078, 0.1159, 0.8033, 0.1219, 0.7926, 0.1287, 0.7956, 0.1501, 0.8035, 0.1501, 0.7956, 0.1557, 0.7949, 0.1565, 0.8026, 0.1386, 0.8224, 0.1278, 0.8198, 0.1309, 0.8132, 0.142, 0.8169, 0.137, 0.8298, 0.1252, 0.8254, 0.1278, 0.8198, 0.1386, 0.8224, 0.1364, 0.8333, 0.1235, 0.8291, 0.1252, 0.8254, 0.137, 0.8298, 0.1809, 0.8137, 0.1723, 0.8198, 0.1693, 0.8132, 0.1789, 0.8078, 0.1856, 0.8189, 0.1749, 0.8254, 0.1723, 0.8198, 0.1809, 0.8137, 0.188, 0.8215, 0.1766, 0.8291, 0.1749, 0.8254, 0.1856, 0.8189, 0.1565, 0.8026, 0.1557, 0.7949, 0.1619, 0.793, 0.1638, 0.7996, 0.1789, 0.8078, 0.1693, 0.8132, 0.1638, 0.7996, 0.1714, 0.7956, 0.142, 0.8169, 0.1309, 0.8132, 0.1364, 0.7996, 0.1436, 0.8026, 0.1691, 0.7903, 0.1679, 0.7838, 0.1757, 0.7823, 0.1767, 0.788, 0.1444, 0.7949, 0.145, 0.787, 0.1501, 0.7875, 0.1501, 0.7956, 0.1501, 0.7956, 0.1501, 0.7875, 0.1551, 0.787, 0.1557, 0.7949, 0.1382, 0.793, 0.1392, 0.7858, 0.145, 0.787, 0.1444, 0.7949, 0.1364, 0.7996, 0.1382, 0.793, 0.1444, 0.7949, 0.1436, 0.8026, 0.1287, 0.7956, 0.131, 0.7903, 0.1382, 0.793, 0.1364, 0.7996, 0.1436, 0.8026, 0.1444, 0.7949, 0.1501, 0.7956, 0.1501, 0.8035, 0.1714, 0.7956, 0.1691, 0.7903, 0.1767, 0.788, 0.1783, 0.7926, 0.1392, 0.7858, 0.1395, 0.7798, 0.1451, 0.7806, 0.145, 0.787, 0.1322, 0.7838, 0.1324, 0.7788, 0.1395, 0.7798, 0.1392, 0.7858, 0.1551, 0.787, 0.155, 0.7806, 0.1606, 0.7798, 0.1609, 0.7858, 0.1244, 0.7823, 0.1246, 0.7782, 0.1324, 0.7788, 0.1322, 0.7838, 0.1619, 0.793, 0.1609, 0.7858, 0.1679, 0.7838, 0.1691, 0.7903, 0.1234, 0.788, 0.1244, 0.7823, 0.1322, 0.7838, 0.131, 0.7903, 0.1557, 0.7949, 0.1551, 0.787, 0.1609, 0.7858, 0.1619, 0.793, 0.131, 0.7903, 0.1322, 0.7838, 0.1392, 0.7858, 0.1382, 0.793, 0.1324, 0.7788, 0.1316, 0.7729, 0.1384, 0.7713, 0.1395, 0.7798, 0.155, 0.7806, 0.1557, 0.7701, 0.1617, 0.7713, 0.1606, 0.7798, 0.1246, 0.7782, 0.1243, 0.7736, 0.1316, 0.7729, 0.1324, 0.7788, 0.1606, 0.7798, 0.1617, 0.7713, 0.1685, 0.7729, 0.1677, 0.7788, 0.1501, 0.7875, 0.1501, 0.7808, 0.155, 0.7806, 0.1551, 0.787, 0.145, 0.787, 0.1451, 0.7806, 0.1501, 0.7808, 0.1501, 0.7875, 0.1679, 0.7838, 0.1677, 0.7788, 0.1755, 0.7782, 0.1757, 0.7823, 0.1609, 0.7858, 0.1606, 0.7798, 0.1677, 0.7788, 0.1679, 0.7838, 0.1617, 0.7713, 0.1632, 0.7447, 0.17, 0.7447, 0.1685, 0.7729, 0.1685, 0.7729, 0.17, 0.7447, 0.1769, 0.7447, 0.1758, 0.7736, 0.1444, 0.7701, 0.1435, 0.7447, 0.1501, 0.7447, 0.1501, 0.7698, 0.1501, 0.7698, 0.1501, 0.7447, 0.1566, 0.7447, 0.1557, 0.7701, 0.1395, 0.7798, 0.1384, 0.7713, 0.1444, 0.7701, 0.1451, 0.7806, 0.1501, 0.7808, 0.1501, 0.7698, 0.1557, 0.7701, 0.155, 0.7806, 0.1451, 0.7806, 0.1444, 0.7701, 0.1501, 0.7698, 0.1501, 0.7808, 0.1677, 0.7788, 0.1685, 0.7729, 0.1758, 0.7736, 0.1755, 0.7782, 0.1243, 0.7736, 0.1232, 0.7447, 0.1301, 0.7447, 0.1316, 0.7729, 0.1557, 0.7701, 0.1566, 0.7447, 0.1632, 0.7447, 0.1617, 0.7713, 0.1316, 0.7729, 0.1301, 0.7447, 0.1369, 0.7447, 0.1384, 0.7713, 0.1384, 0.7713, 0.1369, 0.7447, 0.1435, 0.7447, 0.1444, 0.7701])
me_cube_008.update()

# ---- objects
ob_cube_002 = bpy.data.objects.new('Cube.002', me_cube_002)
ob_cube_003 = bpy.data.objects.new('Cube.003', me_cube_003)
ob_cube_004 = bpy.data.objects.new('Cube.004', me_cube_004)
ob_cube_008 = bpy.data.objects.new('Cube.008', me_cube_008)

# ---- transforms, parenting, visibility, modifiers, constraints
ob_cube_002.parent = ob_cube_008
ob_cube_002.matrix_parent_inverse = Matrix(((1.0, -0.0, 0.0, 0.894), (-0.0, 1.0, -0.0, -1.939), (0.0, 0.0, 1.0, -0.8101), (-0.0, 0.0, -0.0, 1.0)))
ob_cube_002.location = (0.8671, -1.852, 1.697)
ob_cube_003.parent = ob_cube_008
ob_cube_003.matrix_parent_inverse = Matrix(((1.0, -0.0, 0.0, 0.894), (-0.0, 1.0, -0.0, -1.939), (0.0, 0.0, 1.0, -0.8101), (-0.0, 0.0, -0.0, 1.0)))
ob_cube_003.location = (0.8671, 1.927, 1.695)
ob_cube_003.rotation_euler = (0.0, -0.4829, 0.0)
ob_cube_004.location = (-0.001333, -0.001822, -0.478)
ob_cube_008.parent = ob_cube_004
ob_cube_008.matrix_parent_inverse = Matrix(((1.0, -0.0, 0.0, 0.001333), (-0.0, 1.0, -0.0, 0.001822), (-0.0, -0.0, 1.0, 0.478), (-0.0, 0.0, -0.0, 1.0)))
ob_cube_008.location = (-0.894, 1.939, 0.8101)

# ---- collection membership
col_toolbox_small.objects.link(ob_cube_002)
col_toolbox_small.objects.link(ob_cube_003)
col_toolbox_small.objects.link(ob_cube_004)
col_toolbox_small.objects.link(ob_cube_008)

# ---- scene / render settings (as saved in the file)
scene.frame_start = 1; scene.frame_end = 250; scene.frame_set(1)
scene.render.engine = 'BLENDER_EEVEE_NEXT'
scene.render.bake_bias = 0.0
scene.render.bake_samples = 0
scene.cycles.sampling_pattern = 'TABULATED_SOBOL'
scene.eevee.use_volume_custom_range = False
bpy.context.view_layer.update()

# ---- added for rendering (the .blend has no active camera and no usable light): camera, sun
cam_auto = bpy.data.cameras.new('AutoCamera')
cam_auto.lens = 50.0
cam_auto.sensor_width = 36.0
cam_auto.clip_end = 1000.0
ob_auto_camera = bpy.data.objects.new('AutoCamera', cam_auto)
scene.collection.objects.link(ob_auto_camera)
ob_auto_camera.location = (6.12485, -7.13766, 5.48471)
ob_auto_camera.rotation_euler = (1.09748, -7.21219e-08, 0.694738)
scene.camera = ob_auto_camera
light_auto_sun = bpy.data.lights.new('AutoSun', 'SUN')
light_auto_sun.energy = 3.0
light_auto_sun.angle = 0.0523599
ob_auto_sun = bpy.data.objects.new('AutoSun', light_auto_sun)
scene.collection.objects.link(ob_auto_sun)
ob_auto_sun.rotation_euler = (0.872665, 0.174533, 0.523599)
bpy.context.view_layer.update()
